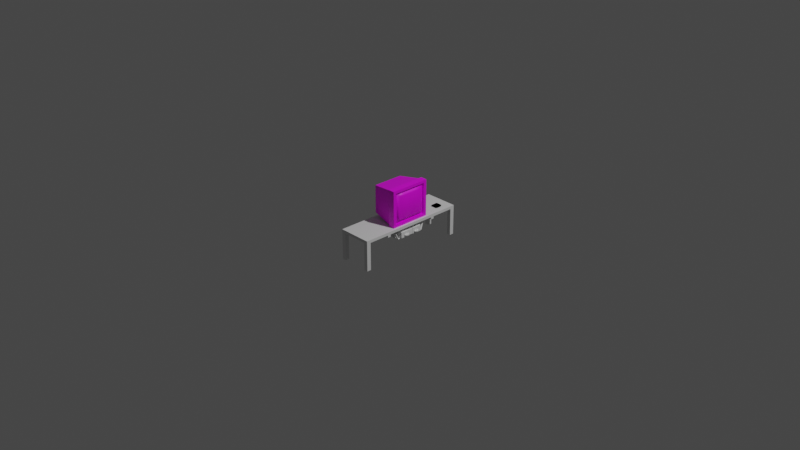 # Source: GameConsole.blend  (saved by Blender 3.2.14; exported with 4.5.12 LTS)
import bpy
from mathutils import Matrix  # noqa: F401  (used for matrix-valued properties, if any)

bpy.ops.wm.read_factory_settings(use_empty=True)
scene = bpy.context.scene
scene.name = 'Scene'

# ---- collections
col_collection = bpy.data.collections.new('Collection'); scene.collection.children.link(col_collection)

# ---- images (referenced by path relative to the original .blend; pixels are not part of the script)
import os
ASSET_DIR = os.environ.get("B2B_ASSET_DIR", "")  # directory of the original .blend (textures are referenced by path, not embedded)
HERE = os.path.dirname(os.path.abspath(__file__))  # packed textures are extracted next to this script under _unpacked/

def load_image(name, relpath, width, height, colorspace="sRGB"):
    """Load a texture the original file referenced (path relative to the .blend, or extracted next to this script)."""
    p = next((c for c in (os.path.join(HERE, relpath), os.path.join(ASSET_DIR, relpath)) if relpath and os.path.exists(c)), "")
    if p:
        img = bpy.data.images.load(p, check_existing=True)
        img.name = name
    else:  # same state as the original file: an image datablock whose file is absent (Cycles renders it pink)
        img = bpy.data.images.new(name, width, height)
        img.source = "FILE"
        img.filepath = "//" + (relpath or name)
    img.colorspace_settings.name = colorspace
    return img
img_wallterminal_png = load_image('wallterminal.png', 'wallterminal.png', 1024, 1024, 'sRGB')

# ---- materials (node trees are filled in below, after node groups)
mat_material = bpy.data.materials.new('Material')
mat_material.alpha_threshold = 0.0
mat_material.line_color = (0.0, 0.0, 0.0, 1.0)
mat_material_004 = bpy.data.materials.new('Material.004')

# ---- material node trees
mat_material.use_nodes = True; mat_material.node_tree.nodes.clear()
_N = mat_material.node_tree.nodes; _L = mat_material.node_tree.links
n0 = _N.new('ShaderNodeOutputMaterial'); n0.name = 'Material Output'; n0.location = (300, 300)
n1 = _N.new('ShaderNodeBsdfPrincipled'); n1.name = 'Principled BSDF'; n1.location = (10, 300)
n1.distribution = 'GGX'
n1.subsurface_method = 'RANDOM_WALK_SKIN'
n1.inputs[2].default_value = 0.4
n1.inputs[3].default_value = 1.45
n1.inputs[27].default_value = (0.0, 0.0, 0.0, 1.0)
n1.inputs[28].default_value = 1.0
_L.new(n1.outputs[0], n0.inputs[0])
n0.is_active_output = True
mat_material_004.use_nodes = True; mat_material_004.node_tree.nodes.clear()
_N = mat_material_004.node_tree.nodes; _L = mat_material_004.node_tree.links
n0 = _N.new('ShaderNodeBsdfPrincipled'); n0.name = 'Principled BSDF'; n0.location = (10, 300)
n0.distribution = 'GGX'
n0.subsurface_method = 'RANDOM_WALK_SKIN'
n0.inputs[3].default_value = 1.45
n0.inputs[27].default_value = (0.0, 0.0, 0.0, 1.0)
n0.inputs[28].default_value = 1.0
n1 = _N.new('ShaderNodeOutputMaterial'); n1.name = 'Material Output'; n1.location = (300, 300)
n2 = _N.new('ShaderNodeTexImage'); n2.name = 'Image Texture'; n2.location = (-280, 280)
n2.image = img_wallterminal_png
_L.new(n0.outputs[0], n1.inputs[0])
_L.new(n2.outputs[0], n0.inputs[0])
n1.is_active_output = True

# ---- world
world_world = bpy.data.worlds.new('World'); scene.world = world_world
world_world.use_nodes = True; world_world.node_tree.nodes.clear()
_N = world_world.node_tree.nodes; _L = world_world.node_tree.links
n0 = _N.new('ShaderNodeOutputWorld'); n0.name = 'World Output'; n0.location = (300, 300)
n1 = _N.new('ShaderNodeBackground'); n1.name = 'Background'; n1.location = (10, 300)
n1.inputs[0].default_value = (0.05088, 0.05088, 0.05088, 1.0)
_L.new(n1.outputs[0], n0.inputs[0])
n0.is_active_output = True
world_world.color = (0.05088, 0.05088, 0.05088)
world_world.use_sun_shadow = False
world_world.sun_shadow_jitter_overblur = 0.0

# ---- cameras
cam_camera = bpy.data.cameras.new('Camera')
cam_camera.clip_end = 100.0
cam_camera.ortho_scale = 7.314

# ---- lights
light_light = bpy.data.lights.new('Light', 'POINT')
light_light.transmission_factor = 0.0
light_light.energy = 1000.0
light_light.shadow_soft_size = 0.1
light_light.shadow_maximum_resolution = 0.006
light_light.use_absolute_resolution = True

# ---- meshes
me_cube = bpy.data.meshes.new('Cube')
me_cube.from_pydata([(1.0, 1.0, 2.075), (1.0, 1.0, -1.0), (1.0, -1.0, 2.075), (1.0, -1.0, -1.0), (-1.0, 1.0, 2.075), (-1.0, 1.0, -1.0), (-1.0, -1.0, 2.075), (-1.0, -1.0, -1.0), (-1.0, 0.9235, -1.0), (-1.0, -0.9235, -1.0), (1.0, 0.9235, 2.075), (1.0, -0.9235, 2.075), (-1.0, -0.9235, 2.075), (-1.0, 0.9235, 2.075), (1.0, -0.9235, -1.0), (1.0, 0.9235, -1.0), (0.7678, 1.0, -1.0), (-0.7678, 1.0, -1.0), (0.7678, -1.0, 2.075), (-0.7678, -1.0, 2.075), (-0.7678, -1.0, -1.0), (0.7678, -1.0, -1.0), (-0.7678, 1.0, 2.075), (0.7678, 1.0, 2.075), (0.7678, 0.9235, -1.0), (-0.7678, 0.9235, -1.0), (0.7678, -0.9235, -1.0), (-0.7678, -0.9235, -1.0), (-0.7678, 0.9235, 2.075), (0.7678, 0.9235, 2.075), (-0.7678, -0.9235, 2.075), (0.7678, -0.9235, 2.075), (-1.0, -0.9235, -30.58), (-1.0, -1.0, -30.58), (-0.7678, 1.0, -30.58), (-1.0, 1.0, -30.58), (0.7678, -1.0, -30.58), (1.0, -1.0, -30.58), (1.0, 0.9235, -30.58), (1.0, 1.0, -30.58), (-1.0, 0.9235, -30.58), (1.0, -0.9235, -30.58), (-0.7678, 0.9235, -30.58), (-0.7678, -0.9235, -30.58), (0.7678, 1.0, -30.58), (-0.7678, -1.0, -30.58), (0.7678, 0.9235, -30.58), (0.7678, -0.9235, -30.58), (-0.5114, -0.4796, 2.075), (-0.5114, -0.5396, 2.075), (-0.5114, 0.5142, 2.075), (-0.5114, 0.4541, 2.075), (-0.5114, -0.4796, -1.0), (-0.5114, -0.5396, -1.0), (-0.5114, 0.5142, -1.0), (-0.5114, 0.4541, -1.0), (-0.5114, -0.9235, 2.075), (-0.5114, 0.9235, 2.075), (-0.5114, -0.9235, -1.0), (-0.5114, 0.9235, -1.0), (-0.5114, 1.0, 2.075), (-0.5114, -1.0, -1.0), (-0.5114, -1.0, 2.075), (-0.5114, 1.0, -1.0), (-1.0, 0.4541, -1.0), (-1.0, 0.5142, -1.0), (-1.0, -0.5396, -1.0), (-1.0, -0.4796, -1.0), (1.0, 0.4541, 2.075), (1.0, 0.5142, 2.075), (1.0, -0.5396, 2.075), (1.0, -0.4796, 2.075), (-1.0, -0.4796, 2.075), (-1.0, -0.5396, 2.075), (-1.0, 0.5142, 2.075), (-1.0, 0.4541, 2.075), (1.0, -0.4796, -1.0), (1.0, -0.5396, -1.0), (1.0, 0.5142, -1.0), (1.0, 0.4541, -1.0), (0.7678, 0.4541, 2.075), (0.7678, 0.5142, 2.075), (0.7678, -0.5396, 2.075), (0.7678, -0.4796, 2.075), (-0.7678, 0.5142, 2.075), (-0.7678, 0.4541, 2.075), (-0.7678, -0.4796, 2.075), (-0.7678, -0.5396, 2.075), (-0.7678, 0.4541, -1.0), (-0.7678, 0.5142, -1.0), (-0.7678, -0.5396, -1.0), (-0.7678, -0.4796, -1.0), (0.7678, 0.5142, -1.0), (0.7678, 0.4541, -1.0), (0.7678, -0.4796, -1.0), (0.7678, -0.5396, -1.0), (0.7678, 0.4541, -3.444), (-0.5114, 0.4541, -3.444), (-0.5114, 0.5142, -3.444), (0.7678, -0.5396, -3.444), (-0.5114, -0.5396, -3.444), (-0.5114, -0.4796, -3.444), (0.7678, 0.5142, -3.444), (0.7678, -0.4796, -3.444), (1.0, 0.5142, -3.444), (1.0, 0.4541, -3.444), (1.0, -0.4796, -3.444), (1.0, -0.5396, -3.444)], [], [(30, 12, 6, 19), (20, 19, 6, 7), (8, 13, 4, 5), (9, 27, 43, 32), (14, 11, 2, 3), (16, 23, 0, 1), (1, 0, 10, 15), (87, 73, 12, 30), (3, 21, 36, 37), (93, 79, 76, 94), (7, 6, 12, 9), (9, 12, 73, 66), (22, 4, 13, 28), (85, 75, 72, 86), (77, 70, 11, 14), (59, 24, 92, 54), (0, 23, 29, 10), (60, 22, 28, 57), (15, 10, 69, 78), (87, 49, 48, 86), (7, 9, 32, 33), (63, 16, 24, 59), (5, 4, 22, 17), (63, 60, 23, 16), (25, 8, 40, 42), (58, 26, 21, 61), (3, 2, 18, 21), (61, 62, 19, 20), (11, 31, 18, 2), (56, 30, 19, 62), (47, 41, 37, 36), (44, 39, 38, 46), (35, 34, 42, 40), (32, 43, 45, 33), (5, 17, 34, 35), (26, 14, 41, 47), (27, 20, 45, 43), (20, 7, 33, 45), (21, 26, 47, 36), (14, 3, 37, 41), (1, 15, 38, 39), (8, 5, 35, 40), (17, 25, 42, 34), (16, 1, 39, 44), (15, 24, 46, 38), (24, 16, 44, 46), (55, 93, 94, 52), (53, 95, 26, 58), (67, 72, 75, 64), (65, 74, 13, 8), (51, 85, 86, 48), (49, 87, 30, 56), (79, 68, 71, 76), (70, 82, 31, 11), (95, 77, 14, 26), (28, 13, 74, 84), (66, 90, 27, 9), (64, 88, 91, 67), (57, 28, 84, 50), (24, 15, 78, 92), (10, 29, 81, 69), (68, 80, 83, 71), (55, 88, 89, 54), (53, 90, 91, 52), (88, 64, 65, 89), (90, 66, 67, 91), (51, 80, 81, 50), (49, 82, 83, 48), (80, 68, 69, 81), (82, 70, 71, 83), (75, 85, 84, 74), (73, 87, 86, 72), (72, 67, 66, 73), (74, 65, 64, 75), (92, 78, 104, 102), (55, 54, 98, 97), (68, 79, 78, 69), (70, 77, 76, 71), (8, 25, 89, 65), (85, 51, 50, 84), (94, 76, 106, 103), (95, 53, 100, 99), (29, 57, 50, 81), (82, 49, 56, 31), (80, 51, 48, 83), (90, 53, 58, 27), (88, 55, 52, 91), (31, 56, 62, 18), (21, 18, 62, 61), (27, 58, 61, 20), (17, 22, 60, 63), (17, 63, 59, 25), (23, 60, 57, 29), (25, 59, 54, 89), (105, 96, 102, 104), (107, 99, 103, 106), (99, 100, 101, 103), (96, 97, 98, 102), (93, 55, 97, 96), (54, 92, 102, 98), (76, 77, 107, 106), (52, 94, 103, 101), (53, 52, 101, 100), (78, 79, 105, 104), (77, 95, 99, 107), (79, 93, 96, 105)])
_uv = me_cube.uv_layers.new(name='UVMap')
_uv.uv.foreach_set('vector', [0.846, 0.6667, 0.875, 0.6667, 0.875, 0.75, 0.846, 0.75, 0.375, 0.971, 0.625, 0.971, 0.625, 1.0, 0.375, 1.0, 0.375, 0.1667, 0.625, 0.1667, 0.625, 0.25, 0.375, 0.25, 0.125, 0.6667, 0.154, 0.6667, 0.154, 0.6667, 0.125, 0.6667, 0.375, 0.6667, 0.625, 0.6667, 0.625, 0.75, 0.375, 0.75, 0.375, 0.471, 0.625, 0.471, 0.625, 0.5, 0.375, 0.5, 0.375, 0.5, 0.625, 0.5, 0.625, 0.5833, 0.375, 0.5833, 0.846, 0.6488, 0.875, 0.6488, 0.875, 0.6667, 0.846, 0.6667, 0.375, 0.75, 0.375, 0.779, 0.375, 0.779, 0.375, 0.75, 0.346, 0.6039, 0.375, 0.6039, 0.375, 0.6461, 0.346, 0.6461, 0.375, 0.0, 0.625, 0.0, 0.625, 0.08333, 0.375, 0.08333, 0.375, 0.08333, 0.625, 0.08333, 0.625, 0.1012, 0.375, 0.1012, 0.846, 0.5, 0.875, 0.5, 0.875, 0.5833, 0.846, 0.5833, 0.846, 0.6039, 0.875, 0.6039, 0.875, 0.6461, 0.846, 0.6461, 0.375, 0.6488, 0.625, 0.6488, 0.625, 0.6667, 0.375, 0.6667, 0.1861, 0.5833, 0.346, 0.5833, 0.346, 0.6013, 0.1861, 0.6013, 0.625, 0.5, 0.654, 0.5, 0.654, 0.5833, 0.625, 0.5833, 0.8139, 0.5, 0.846, 0.5, 0.846, 0.5833, 0.8139, 0.5833, 0.375, 0.5833, 0.625, 0.5833, 0.625, 0.6013, 0.375, 0.6013, 0.846, 0.6488, 0.8139, 0.6488, 0.8139, 0.6461, 0.846, 0.6461, 0.375, 0.0, 0.375, 0.08333, 0.375, 0.08333, 0.375, 0.0, 0.1861, 0.5, 0.346, 0.5, 0.346, 0.5833, 0.1861, 0.5833, 0.375, 0.25, 0.625, 0.25, 0.625, 0.279, 0.375, 0.279, 0.375, 0.3111, 0.625, 0.3111, 0.625, 0.471, 0.375, 0.471, 0.154, 0.5833, 0.125, 0.5833, 0.125, 0.5833, 0.154, 0.5833, 0.1861, 0.6667, 0.346, 0.6667, 0.346, 0.75, 0.1861, 0.75, 0.375, 0.75, 0.625, 0.75, 0.625, 0.779, 0.375, 0.779, 0.375, 0.9389, 0.625, 0.9389, 0.625, 0.971, 0.375, 0.971, 0.625, 0.6667, 0.654, 0.6667, 0.654, 0.75, 0.625, 0.75, 0.8139, 0.6667, 0.846, 0.6667, 0.846, 0.75, 0.8139, 0.75, 0.346, 0.6667, 0.375, 0.6667, 0.375, 0.75, 0.346, 0.75, 0.346, 0.5, 0.375, 0.5, 0.375, 0.5833, 0.346, 0.5833, 0.125, 0.5, 0.154, 0.5, 0.154, 0.5833, 0.125, 0.5833, 0.125, 0.6667, 0.154, 0.6667, 0.154, 0.75, 0.125, 0.75, 0.375, 0.25, 0.375, 0.279, 0.375, 0.279, 0.375, 0.25, 0.346, 0.6667, 0.375, 0.6667, 0.375, 0.6667, 0.346, 0.6667, 0.154, 0.6667, 0.154, 0.75, 0.154, 0.75, 0.154, 0.6667, 0.375, 0.971, 0.375, 1.0, 0.375, 1.0, 0.375, 0.971, 0.346, 0.75, 0.346, 0.6667, 0.346, 0.6667, 0.346, 0.75, 0.375, 0.6667, 0.375, 0.75, 0.375, 0.75, 0.375, 0.6667, 0.375, 0.5, 0.375, 0.5833, 0.375, 0.5833, 0.375, 0.5, 0.375, 0.1667, 0.375, 0.25, 0.375, 0.25, 0.375, 0.1667, 0.154, 0.5, 0.154, 0.5833, 0.154, 0.5833, 0.154, 0.5, 0.375, 0.471, 0.375, 0.5, 0.375, 0.5, 0.375, 0.471, 0.375, 0.5833, 0.346, 0.5833, 0.346, 0.5833, 0.375, 0.5833, 0.346, 0.5833, 0.346, 0.5, 0.346, 0.5, 0.346, 0.5833, 0.1861, 0.6039, 0.346, 0.6039, 0.346, 0.6461, 0.1861, 0.6461, 0.1861, 0.6488, 0.346, 0.6488, 0.346, 0.6667, 0.1861, 0.6667, 0.375, 0.1039, 0.625, 0.1039, 0.625, 0.1461, 0.375, 0.1461, 0.375, 0.1487, 0.625, 0.1487, 0.625, 0.1667, 0.375, 0.1667, 0.8139, 0.6039, 0.846, 0.6039, 0.846, 0.6461, 0.8139, 0.6461, 0.8139, 0.6488, 0.846, 0.6488, 0.846, 0.6667, 0.8139, 0.6667, 0.375, 0.6039, 0.625, 0.6039, 0.625, 0.6461, 0.375, 0.6461, 0.625, 0.6488, 0.654, 0.6488, 0.654, 0.6667, 0.625, 0.6667, 0.346, 0.6488, 0.375, 0.6488, 0.375, 0.6667, 0.346, 0.6667, 0.846, 0.5833, 0.875, 0.5833, 0.875, 0.6013, 0.846, 0.6013, 0.125, 0.6488, 0.154, 0.6488, 0.154, 0.6667, 0.125, 0.6667, 0.125, 0.6039, 0.154, 0.6039, 0.154, 0.6461, 0.125, 0.6461, 0.8139, 0.5833, 0.846, 0.5833, 0.846, 0.6013, 0.8139, 0.6013, 0.346, 0.5833, 0.375, 0.5833, 0.375, 0.6013, 0.346, 0.6013, 0.625, 0.5833, 0.654, 0.5833, 0.654, 0.6013, 0.625, 0.6013, 0.625, 0.6039, 0.654, 0.6039, 0.654, 0.6461, 0.625, 0.6461, 0.1861, 0.6039, 0.154, 0.6039, 0.154, 0.6013, 0.1861, 0.6013, 0.1861, 0.6488, 0.154, 0.6488, 0.154, 0.6461, 0.1861, 0.6461, 0.154, 0.6039, 0.125, 0.6039, 0.125, 0.6013, 0.154, 0.6013, 0.154, 0.6488, 0.125, 0.6488, 0.125, 0.6461, 0.154, 0.6461, 0.8139, 0.6039, 0.654, 0.6039, 0.654, 0.6013, 0.8139, 0.6013, 0.8139, 0.6488, 0.654, 0.6488, 0.654, 0.6461, 0.8139, 0.6461, 0.654, 0.6039, 0.625, 0.6039, 0.625, 0.6013, 0.654, 0.6013, 0.654, 0.6488, 0.625, 0.6488, 0.625, 0.6461, 0.654, 0.6461, 0.875, 0.6039, 0.846, 0.6039, 0.846, 0.6013, 0.875, 0.6013, 0.875, 0.6488, 0.846, 0.6488, 0.846, 0.6461, 0.875, 0.6461, 0.625, 0.1039, 0.375, 0.1039, 0.375, 0.1012, 0.625, 0.1012, 0.625, 0.1487, 0.375, 0.1487, 0.375, 0.1461, 0.625, 0.1461, 0.346, 0.6013, 0.375, 0.6013, 0.375, 0.6013, 0.346, 0.6013, 0.1861, 0.6039, 0.1861, 0.6013, 0.1861, 0.6013, 0.1861, 0.6039, 0.625, 0.6039, 0.375, 0.6039, 0.375, 0.6013, 0.625, 0.6013, 0.625, 0.6488, 0.375, 0.6488, 0.375, 0.6461, 0.625, 0.6461, 0.125, 0.5833, 0.154, 0.5833, 0.154, 0.6013, 0.125, 0.6013, 0.846, 0.6039, 0.8139, 0.6039, 0.8139, 0.6013, 0.846, 0.6013, 0.346, 0.6461, 0.375, 0.6461, 0.375, 0.6461, 0.346, 0.6461, 0.346, 0.6488, 0.1861, 0.6488, 0.1861, 0.6488, 0.346, 0.6488, 0.654, 0.5833, 0.8139, 0.5833, 0.8139, 0.6013, 0.654, 0.6013, 0.654, 0.6488, 0.8139, 0.6488, 0.8139, 0.6667, 0.654, 0.6667, 0.654, 0.6039, 0.8139, 0.6039, 0.8139, 0.6461, 0.654, 0.6461, 0.154, 0.6488, 0.1861, 0.6488, 0.1861, 0.6667, 0.154, 0.6667, 0.154, 0.6039, 0.1861, 0.6039, 0.1861, 0.6461, 0.154, 0.6461, 0.654, 0.6667, 0.8139, 0.6667, 0.8139, 0.75, 0.654, 0.75, 0.375, 0.779, 0.625, 0.779, 0.625, 0.9389, 0.375, 0.9389, 0.154, 0.6667, 0.1861, 0.6667, 0.1861, 0.75, 0.154, 0.75, 0.375, 0.279, 0.625, 0.279, 0.625, 0.3111, 0.375, 0.3111, 0.154, 0.5, 0.1861, 0.5, 0.1861, 0.5833, 0.154, 0.5833, 0.654, 0.5, 0.8139, 0.5, 0.8139, 0.5833, 0.654, 0.5833, 0.154, 0.5833, 0.1861, 0.5833, 0.1861, 0.6013, 0.154, 0.6013, 0.375, 0.6039, 0.346, 0.6039, 0.346, 0.6013, 0.375, 0.6013, 0.375, 0.6488, 0.346, 0.6488, 0.346, 0.6461, 0.375, 0.6461, 0.346, 0.6488, 0.1861, 0.6488, 0.1861, 0.6461, 0.346, 0.6461, 0.346, 0.6039, 0.1861, 0.6039, 0.1861, 0.6013, 0.346, 0.6013, 0.346, 0.6039, 0.1861, 0.6039, 0.1861, 0.6039, 0.346, 0.6039, 0.1861, 0.6013, 0.346, 0.6013, 0.346, 0.6013, 0.1861, 0.6013, 0.375, 0.6461, 0.375, 0.6488, 0.375, 0.6488, 0.375, 0.6461, 0.1861, 0.6461, 0.346, 0.6461, 0.346, 0.6461, 0.1861, 0.6461, 0.1861, 0.6488, 0.1861, 0.6461, 0.1861, 0.6461, 0.1861, 0.6488, 0.375, 0.6013, 0.375, 0.6039, 0.375, 0.6039, 0.375, 0.6013, 0.375, 0.6488, 0.346, 0.6488, 0.346, 0.6488, 0.375, 0.6488, 0.375, 0.6039, 0.346, 0.6039, 0.346, 0.6039, 0.375, 0.6039])
me_cube.materials.append(mat_material)
me_cube.use_mirror_vertex_groups = False
me_cube.update()
me_beziercurve = bpy.data.meshes.new('BezierCurve')
me_beziercurve.from_pydata([(0.1529, -0.308, -0.008822), (0.1429, -0.308, -0.008822), (0.1379, -0.308, -0.01748), (0.1429, -0.308, -0.02614), (0.1529, -0.308, -0.02614), (0.1579, -0.308, -0.01748), (0.1529, 0.292, -0.008822), (0.1429, 0.292, -0.008822), (0.1379, 0.292, -0.01748), (0.1429, 0.292, -0.02614), (0.1529, 0.292, -0.02614), (0.1579, 0.292, -0.01748), (0.1529, 0.292, -0.008822), (0.1429, 0.292, -0.008822), (0.1379, 0.292, -0.01748), (0.1429, 0.292, -0.02614), (0.1529, 0.292, -0.02614), (0.1579, 0.292, -0.01748), (0.1529, 0.1887, -0.009483), (0.1429, 0.1887, -0.009483), (0.1379, 0.192, -0.01748), (0.1429, 0.1953, -0.02548), (0.1529, 0.1953, -0.02548), (0.1579, 0.192, -0.01748), (0.1529, 0.1578, -0.1128), (0.1429, 0.1578, -0.1128), (0.1379, 0.1628, -0.1208), (0.1429, 0.1677, -0.1288), (0.1529, 0.1677, -0.1288), (0.1579, 0.1628, -0.1208), (0.1529, -0.1545, -0.1127), (0.1429, -0.1545, -0.1127), (0.1379, -0.1588, -0.1208), (0.1429, -0.1631, -0.129), (0.1529, -0.1631, -0.129), (0.1579, -0.1588, -0.1208), (0.1529, -0.2051, -0.009315), (0.1429, -0.2051, -0.009315), (0.1379, -0.208, -0.01748), (0.1429, -0.2109, -0.02565), (0.1529, -0.2109, -0.02565), (0.1579, -0.208, -0.01748), (0.1529, -0.308, -0.008822), (0.1429, -0.308, -0.008822), (0.1379, -0.308, -0.01748), (0.1429, -0.308, -0.02614), (0.1529, -0.308, -0.02614), (0.1579, -0.308, -0.01748), (0.1189, -0.308, -0.008822), (0.1089, -0.308, -0.008822), (0.1039, -0.308, -0.01748), (0.1089, -0.308, -0.02614), (0.1189, -0.308, -0.02614), (0.1239, -0.308, -0.01748), (0.1189, 0.292, -0.008822), (0.1089, 0.292, -0.008822), (0.1039, 0.292, -0.01748), (0.1089, 0.292, -0.02614), (0.1189, 0.292, -0.02614), (0.1239, 0.292, -0.01748), (0.1189, 0.292, -0.008822), (0.1089, 0.292, -0.008822), (0.1039, 0.292, -0.01748), (0.1089, 0.292, -0.02614), (0.1189, 0.292, -0.02614), (0.1239, 0.292, -0.01748), (0.1189, 0.1887, -0.009483), (0.1089, 0.1887, -0.009483), (0.1039, 0.192, -0.01748), (0.1089, 0.1953, -0.02548), (0.1189, 0.1953, -0.02548), (0.1239, 0.192, -0.01748), (0.1189, 0.1578, -0.1128), (0.1089, 0.1578, -0.1128), (0.1039, 0.1628, -0.1208), (0.1089, 0.1677, -0.1288), (0.1189, 0.1677, -0.1288), (0.1239, 0.1628, -0.1208), (0.1189, -0.1545, -0.1127), (0.1089, -0.1545, -0.1127), (0.1039, -0.1588, -0.1208), (0.1089, -0.1631, -0.129), (0.1189, -0.1631, -0.129), (0.1239, -0.1588, -0.1208), (0.1189, -0.2051, -0.009315), (0.1089, -0.2051, -0.009315), (0.1039, -0.208, -0.01748), (0.1089, -0.2109, -0.02565), (0.1189, -0.2109, -0.02565), (0.1239, -0.208, -0.01748), (0.1189, -0.308, -0.008822), (0.1089, -0.308, -0.008822), (0.1039, -0.308, -0.01748), (0.1089, -0.308, -0.02614), (0.1189, -0.308, -0.02614), (0.1239, -0.308, -0.01748), (0.08494, -0.308, -0.008822), (0.07494, -0.308, -0.008822), (0.06994, -0.308, -0.01748), (0.07494, -0.308, -0.02614), (0.08494, -0.308, -0.02614), (0.08994, -0.308, -0.01748), (0.08494, 0.292, -0.008822), (0.07494, 0.292, -0.008822), (0.06994, 0.292, -0.01748), (0.07494, 0.292, -0.02614), (0.08494, 0.292, -0.02614), (0.08994, 0.292, -0.01748), (0.08494, 0.292, -0.008822), (0.07494, 0.292, -0.008822), (0.06994, 0.292, -0.01748), (0.07494, 0.292, -0.02614), (0.08494, 0.292, -0.02614), (0.08994, 0.292, -0.01748), (0.08494, 0.1887, -0.009483), (0.07494, 0.1887, -0.009483), (0.06994, 0.192, -0.01748), (0.07494, 0.1953, -0.02548), (0.08494, 0.1953, -0.02548), (0.08994, 0.192, -0.01748), (0.08494, 0.1578, -0.1128), (0.07494, 0.1578, -0.1128), (0.06994, 0.1628, -0.1208), (0.07494, 0.1677, -0.1288), (0.08494, 0.1677, -0.1288), (0.08994, 0.1628, -0.1208), (0.08494, -0.1545, -0.1127), (0.07494, -0.1545, -0.1127), (0.06994, -0.1588, -0.1208), (0.07494, -0.1631, -0.129), (0.08494, -0.1631, -0.129), (0.08994, -0.1588, -0.1208), (0.08494, -0.2051, -0.009315), (0.07494, -0.2051, -0.009315), (0.06994, -0.208, -0.01748), (0.07494, -0.2109, -0.02565), (0.08494, -0.2109, -0.02565), (0.08994, -0.208, -0.01748), (0.08494, -0.308, -0.008822), (0.07494, -0.308, -0.008822), (0.06994, -0.308, -0.01748), (0.07494, -0.308, -0.02614), (0.08494, -0.308, -0.02614), (0.08994, -0.308, -0.01748), (0.05094, -0.308, -0.008822), (0.04094, -0.308, -0.008822), (0.03594, -0.308, -0.01748), (0.04094, -0.308, -0.02614), (0.05094, -0.308, -0.02614), (0.05594, -0.308, -0.01748), (0.05094, 0.292, -0.008822), (0.04094, 0.292, -0.008822), (0.03594, 0.292, -0.01748), (0.04094, 0.292, -0.02614), (0.05094, 0.292, -0.02614), (0.05594, 0.292, -0.01748), (0.05094, 0.292, -0.008822), (0.04094, 0.292, -0.008822), (0.03594, 0.292, -0.01748), (0.04094, 0.292, -0.02614), (0.05094, 0.292, -0.02614), (0.05594, 0.292, -0.01748), (0.05094, 0.1887, -0.009483), (0.04094, 0.1887, -0.009483), (0.03594, 0.192, -0.01748), (0.04094, 0.1953, -0.02548), (0.05094, 0.1953, -0.02548), (0.05594, 0.192, -0.01748), (0.05094, 0.1578, -0.1128), (0.04094, 0.1578, -0.1128), (0.03594, 0.1628, -0.1208), (0.04094, 0.1677, -0.1288), (0.05094, 0.1677, -0.1288), (0.05594, 0.1628, -0.1208), (0.05094, -0.1545, -0.1127), (0.04094, -0.1545, -0.1127), (0.03594, -0.1588, -0.1208), (0.04094, -0.1631, -0.129), (0.05094, -0.1631, -0.129), (0.05594, -0.1588, -0.1208), (0.05094, -0.2051, -0.009315), (0.04094, -0.2051, -0.009315), (0.03594, -0.208, -0.01748), (0.04094, -0.2109, -0.02565), (0.05094, -0.2109, -0.02565), (0.05594, -0.208, -0.01748), (0.05094, -0.308, -0.008822), (0.04094, -0.308, -0.008822), (0.03594, -0.308, -0.01748), (0.04094, -0.308, -0.02614), (0.05094, -0.308, -0.02614), (0.05594, -0.308, -0.01748), (0.01694, -0.308, -0.008822), (0.006936, -0.308, -0.008822), (0.001936, -0.308, -0.01748), (0.006936, -0.308, -0.02614), (0.01694, -0.308, -0.02614), (0.02194, -0.308, -0.01748), (0.01694, 0.292, -0.008822), (0.006936, 0.292, -0.008822), (0.001936, 0.292, -0.01748), (0.006936, 0.292, -0.02614), (0.01694, 0.292, -0.02614), (0.02194, 0.292, -0.01748), (0.01694, 0.292, -0.008822), (0.006936, 0.292, -0.008822), (0.001936, 0.292, -0.01748), (0.006936, 0.292, -0.02614), (0.01694, 0.292, -0.02614), (0.02194, 0.292, -0.01748), (0.01694, 0.1887, -0.009483), (0.006936, 0.1887, -0.009483), (0.001936, 0.192, -0.01748), (0.006936, 0.1953, -0.02548), (0.01694, 0.1953, -0.02548), (0.02194, 0.192, -0.01748), (0.01694, 0.1578, -0.1128), (0.006936, 0.1578, -0.1128), (0.001936, 0.1628, -0.1208), (0.006936, 0.1677, -0.1288), (0.01694, 0.1677, -0.1288), (0.02194, 0.1628, -0.1208), (0.01694, -0.1545, -0.1127), (0.006936, -0.1545, -0.1127), (0.001936, -0.1588, -0.1208), (0.006936, -0.1631, -0.129), (0.01694, -0.1631, -0.129), (0.02194, -0.1588, -0.1208), (0.01694, -0.2051, -0.009315), (0.006936, -0.2051, -0.009315), (0.001936, -0.208, -0.01748), (0.006936, -0.2109, -0.02565), (0.01694, -0.2109, -0.02565), (0.02194, -0.208, -0.01748), (0.01694, -0.308, -0.008822), (0.006936, -0.308, -0.008822), (0.001936, -0.308, -0.01748), (0.006936, -0.308, -0.02614), (0.01694, -0.308, -0.02614), (0.02194, -0.308, -0.01748), (-0.01706, -0.308, -0.008822), (-0.02706, -0.308, -0.008822), (-0.03206, -0.308, -0.01748), (-0.02706, -0.308, -0.02614), (-0.01706, -0.308, -0.02614), (-0.01206, -0.308, -0.01748), (-0.01706, 0.292, -0.008822), (-0.02706, 0.292, -0.008822), (-0.03206, 0.292, -0.01748), (-0.02706, 0.292, -0.02614), (-0.01706, 0.292, -0.02614), (-0.01206, 0.292, -0.01748), (-0.01706, 0.292, -0.008822), (-0.02706, 0.292, -0.008822), (-0.03206, 0.292, -0.01748), (-0.02706, 0.292, -0.02614), (-0.01706, 0.292, -0.02614), (-0.01206, 0.292, -0.01748), (-0.01706, 0.1887, -0.009483), (-0.02706, 0.1887, -0.009483), (-0.03206, 0.192, -0.01748), (-0.02706, 0.1953, -0.02548), (-0.01706, 0.1953, -0.02548), (-0.01206, 0.192, -0.01748), (-0.01706, 0.1578, -0.1128), (-0.02706, 0.1578, -0.1128), (-0.03206, 0.1628, -0.1208), (-0.02706, 0.1677, -0.1288), (-0.01706, 0.1677, -0.1288), (-0.01206, 0.1628, -0.1208), (-0.01706, -0.1545, -0.1127), (-0.02706, -0.1545, -0.1127), (-0.03206, -0.1588, -0.1208), (-0.02706, -0.1631, -0.129), (-0.01706, -0.1631, -0.129), (-0.01206, -0.1588, -0.1208), (-0.01706, -0.2051, -0.009315), (-0.02706, -0.2051, -0.009315), (-0.03206, -0.208, -0.01748), (-0.02706, -0.2109, -0.02565), (-0.01706, -0.2109, -0.02565), (-0.01206, -0.208, -0.01748), (-0.01706, -0.308, -0.008822), (-0.02706, -0.308, -0.008822), (-0.03206, -0.308, -0.01748), (-0.02706, -0.308, -0.02614), (-0.01706, -0.308, -0.02614), (-0.01206, -0.308, -0.01748), (-0.05106, -0.308, -0.008822), (-0.06106, -0.308, -0.008822), (-0.06606, -0.308, -0.01748), (-0.06106, -0.308, -0.02614), (-0.05106, -0.308, -0.02614), (-0.04606, -0.308, -0.01748), (-0.05106, 0.292, -0.008822), (-0.06106, 0.292, -0.008822), (-0.06606, 0.292, -0.01748), (-0.06106, 0.292, -0.02614), (-0.05106, 0.292, -0.02614), (-0.04606, 0.292, -0.01748), (-0.05106, 0.292, -0.008822), (-0.06106, 0.292, -0.008822), (-0.06606, 0.292, -0.01748), (-0.06106, 0.292, -0.02614), (-0.05106, 0.292, -0.02614), (-0.04606, 0.292, -0.01748), (-0.05106, 0.1887, -0.009483), (-0.06106, 0.1887, -0.009483), (-0.06606, 0.192, -0.01748), (-0.06106, 0.1953, -0.02548), (-0.05106, 0.1953, -0.02548), (-0.04606, 0.192, -0.01748), (-0.05106, 0.1578, -0.1128), (-0.06106, 0.1578, -0.1128), (-0.06606, 0.1628, -0.1208), (-0.06106, 0.1677, -0.1288), (-0.05106, 0.1677, -0.1288), (-0.04606, 0.1628, -0.1208), (-0.05106, -0.1545, -0.1127), (-0.06106, -0.1545, -0.1127), (-0.06606, -0.1588, -0.1208), (-0.06106, -0.1631, -0.129), (-0.05106, -0.1631, -0.129), (-0.04606, -0.1588, -0.1208), (-0.05106, -0.2051, -0.009315), (-0.06106, -0.2051, -0.009315), (-0.06606, -0.208, -0.01748), (-0.06106, -0.2109, -0.02565), (-0.05106, -0.2109, -0.02565), (-0.04606, -0.208, -0.01748), (-0.05106, -0.308, -0.008822), (-0.06106, -0.308, -0.008822), (-0.06606, -0.308, -0.01748), (-0.06106, -0.308, -0.02614), (-0.05106, -0.308, -0.02614), (-0.04606, -0.308, -0.01748)], [], [(5, 3, 4), (5, 2, 3), (0, 2, 5), (0, 1, 2), (8, 10, 9), (8, 11, 10), (7, 11, 8), (7, 6, 11), (12, 18, 23, 17), (13, 19, 18, 12), (14, 20, 19, 13), (15, 21, 20, 14), (16, 22, 21, 15), (17, 23, 22, 16), (18, 24, 29, 23), (19, 25, 24, 18), (20, 26, 25, 19), (21, 27, 26, 20), (22, 28, 27, 21), (23, 29, 28, 22), (24, 30, 35, 29), (25, 31, 30, 24), (26, 32, 31, 25), (27, 33, 32, 26), (28, 34, 33, 27), (29, 35, 34, 28), (30, 36, 41, 35), (31, 37, 36, 30), (32, 38, 37, 31), (33, 39, 38, 32), (34, 40, 39, 33), (35, 41, 40, 34), (36, 42, 47, 41), (37, 43, 42, 36), (38, 44, 43, 37), (39, 45, 44, 38), (40, 46, 45, 39), (41, 47, 46, 40), (53, 51, 52), (53, 50, 51), (48, 50, 53), (48, 49, 50), (56, 58, 57), (56, 59, 58), (55, 59, 56), (55, 54, 59), (60, 66, 71, 65), (61, 67, 66, 60), (62, 68, 67, 61), (63, 69, 68, 62), (64, 70, 69, 63), (65, 71, 70, 64), (66, 72, 77, 71), (67, 73, 72, 66), (68, 74, 73, 67), (69, 75, 74, 68), (70, 76, 75, 69), (71, 77, 76, 70), (72, 78, 83, 77), (73, 79, 78, 72), (74, 80, 79, 73), (75, 81, 80, 74), (76, 82, 81, 75), (77, 83, 82, 76), (78, 84, 89, 83), (79, 85, 84, 78), (80, 86, 85, 79), (81, 87, 86, 80), (82, 88, 87, 81), (83, 89, 88, 82), (84, 90, 95, 89), (85, 91, 90, 84), (86, 92, 91, 85), (87, 93, 92, 86), (88, 94, 93, 87), (89, 95, 94, 88), (101, 99, 100), (101, 98, 99), (96, 98, 101), (96, 97, 98), (104, 106, 105), (104, 107, 106), (103, 107, 104), (103, 102, 107), (108, 114, 119, 113), (109, 115, 114, 108), (110, 116, 115, 109), (111, 117, 116, 110), (112, 118, 117, 111), (113, 119, 118, 112), (114, 120, 125, 119), (115, 121, 120, 114), (116, 122, 121, 115), (117, 123, 122, 116), (118, 124, 123, 117), (119, 125, 124, 118), (120, 126, 131, 125), (121, 127, 126, 120), (122, 128, 127, 121), (123, 129, 128, 122), (124, 130, 129, 123), (125, 131, 130, 124), (126, 132, 137, 131), (127, 133, 132, 126), (128, 134, 133, 127), (129, 135, 134, 128), (130, 136, 135, 129), (131, 137, 136, 130), (132, 138, 143, 137), (133, 139, 138, 132), (134, 140, 139, 133), (135, 141, 140, 134), (136, 142, 141, 135), (137, 143, 142, 136), (149, 147, 148), (149, 146, 147), (144, 146, 149), (144, 145, 146), (152, 154, 153), (152, 155, 154), (151, 155, 152), (151, 150, 155), (156, 162, 167, 161), (157, 163, 162, 156), (158, 164, 163, 157), (159, 165, 164, 158), (160, 166, 165, 159), (161, 167, 166, 160), (162, 168, 173, 167), (163, 169, 168, 162), (164, 170, 169, 163), (165, 171, 170, 164), (166, 172, 171, 165), (167, 173, 172, 166), (168, 174, 179, 173), (169, 175, 174, 168), (170, 176, 175, 169), (171, 177, 176, 170), (172, 178, 177, 171), (173, 179, 178, 172), (174, 180, 185, 179), (175, 181, 180, 174), (176, 182, 181, 175), (177, 183, 182, 176), (178, 184, 183, 177), (179, 185, 184, 178), (180, 186, 191, 185), (181, 187, 186, 180), (182, 188, 187, 181), (183, 189, 188, 182), (184, 190, 189, 183), (185, 191, 190, 184), (197, 195, 196), (197, 194, 195), (192, 194, 197), (192, 193, 194), (200, 202, 201), (200, 203, 202), (199, 203, 200), (199, 198, 203), (204, 210, 215, 209), (205, 211, 210, 204), (206, 212, 211, 205), (207, 213, 212, 206), (208, 214, 213, 207), (209, 215, 214, 208), (210, 216, 221, 215), (211, 217, 216, 210), (212, 218, 217, 211), (213, 219, 218, 212), (214, 220, 219, 213), (215, 221, 220, 214), (216, 222, 227, 221), (217, 223, 222, 216), (218, 224, 223, 217), (219, 225, 224, 218), (220, 226, 225, 219), (221, 227, 226, 220), (222, 228, 233, 227), (223, 229, 228, 222), (224, 230, 229, 223), (225, 231, 230, 224), (226, 232, 231, 225), (227, 233, 232, 226), (228, 234, 239, 233), (229, 235, 234, 228), (230, 236, 235, 229), (231, 237, 236, 230), (232, 238, 237, 231), (233, 239, 238, 232), (245, 243, 244), (245, 242, 243), (240, 242, 245), (240, 241, 242), (248, 250, 249), (248, 251, 250), (247, 251, 248), (247, 246, 251), (252, 258, 263, 257), (253, 259, 258, 252), (254, 260, 259, 253), (255, 261, 260, 254), (256, 262, 261, 255), (257, 263, 262, 256), (258, 264, 269, 263), (259, 265, 264, 258), (260, 266, 265, 259), (261, 267, 266, 260), (262, 268, 267, 261), (263, 269, 268, 262), (264, 270, 275, 269), (265, 271, 270, 264), (266, 272, 271, 265), (267, 273, 272, 266), (268, 274, 273, 267), (269, 275, 274, 268), (270, 276, 281, 275), (271, 277, 276, 270), (272, 278, 277, 271), (273, 279, 278, 272), (274, 280, 279, 273), (275, 281, 280, 274), (276, 282, 287, 281), (277, 283, 282, 276), (278, 284, 283, 277), (279, 285, 284, 278), (280, 286, 285, 279), (281, 287, 286, 280), (293, 291, 292), (293, 290, 291), (288, 290, 293), (288, 289, 290), (296, 298, 297), (296, 299, 298), (295, 299, 296), (295, 294, 299), (300, 306, 311, 305), (301, 307, 306, 300), (302, 308, 307, 301), (303, 309, 308, 302), (304, 310, 309, 303), (305, 311, 310, 304), (306, 312, 317, 311), (307, 313, 312, 306), (308, 314, 313, 307), (309, 315, 314, 308), (310, 316, 315, 309), (311, 317, 316, 310), (312, 318, 323, 317), (313, 319, 318, 312), (314, 320, 319, 313), (315, 321, 320, 314), (316, 322, 321, 315), (317, 323, 322, 316), (318, 324, 329, 323), (319, 325, 324, 318), (320, 326, 325, 319), (321, 327, 326, 320), (322, 328, 327, 321), (323, 329, 328, 322), (324, 330, 335, 329), (325, 331, 330, 324), (326, 332, 331, 325), (327, 333, 332, 326), (328, 334, 333, 327), (329, 335, 334, 328)])
me_beziercurve.polygons.foreach_set('use_smooth', [True] * 266)
_uv = me_beziercurve.uv_layers.new(name='UVMap')
_uv.uv.foreach_set('vector', [1.0, 0.0, 0.6, 0.0, 0.8, 0.0, 1.0, 0.0, 0.4, 0.0, 0.6, 0.0, 0.0, 0.0, 0.4, 0.0, 1.0, 0.0, 0.0, 0.0, 0.2, 0.0, 0.4, 0.0, 0.4, 0.0, 0.8, 0.0, 0.6, 0.0, 0.4, 0.0, 1.0, 0.0, 0.8, 0.0, 0.2, 0.0, 1.0, 0.0, 0.4, 0.0, 0.2, 0.0, 0.0, 0.0, 1.0, 0.0, 0.0, 1.0, 0.2, 1.0, 0.2, 0.8333, 0.0, 0.8333, 0.0, 0.1667, 0.2, 0.1667, 0.2, 0.0, 0.0, 0.0, 0.0, 0.3333, 0.2, 0.3333, 0.2, 0.1667, 0.0, 0.1667, 0.0, 0.5, 0.2, 0.5, 0.2, 0.3333, 0.0, 0.3333, 0.0, 0.6667, 0.2, 0.6667, 0.2, 0.5, 0.0, 0.5, 0.0, 0.8333, 0.2, 0.8333, 0.2, 0.6667, 0.0, 0.6667, 0.2, 1.0, 0.4, 1.0, 0.4, 0.8333, 0.2, 0.8333, 0.2, 0.1667, 0.4, 0.1667, 0.4, 0.0, 0.2, 0.0, 0.2, 0.3333, 0.4, 0.3333, 0.4, 0.1667, 0.2, 0.1667, 0.2, 0.5, 0.4, 0.5, 0.4, 0.3333, 0.2, 0.3333, 0.2, 0.6667, 0.4, 0.6667, 0.4, 0.5, 0.2, 0.5, 0.2, 0.8333, 0.4, 0.8333, 0.4, 0.6667, 0.2, 0.6667, 0.4, 1.0, 0.6, 1.0, 0.6, 0.8333, 0.4, 0.8333, 0.4, 0.1667, 0.6, 0.1667, 0.6, 0.0, 0.4, 0.0, 0.4, 0.3333, 0.6, 0.3333, 0.6, 0.1667, 0.4, 0.1667, 0.4, 0.5, 0.6, 0.5, 0.6, 0.3333, 0.4, 0.3333, 0.4, 0.6667, 0.6, 0.6667, 0.6, 0.5, 0.4, 0.5, 0.4, 0.8333, 0.6, 0.8333, 0.6, 0.6667, 0.4, 0.6667, 0.6, 1.0, 0.8, 1.0, 0.8, 0.8333, 0.6, 0.8333, 0.6, 0.1667, 0.8, 0.1667, 0.8, 0.0, 0.6, 0.0, 0.6, 0.3333, 0.8, 0.3333, 0.8, 0.1667, 0.6, 0.1667, 0.6, 0.5, 0.8, 0.5, 0.8, 0.3333, 0.6, 0.3333, 0.6, 0.6667, 0.8, 0.6667, 0.8, 0.5, 0.6, 0.5, 0.6, 0.8333, 0.8, 0.8333, 0.8, 0.6667, 0.6, 0.6667, 0.8, 1.0, 1.0, 1.0, 1.0, 0.8333, 0.8, 0.8333, 0.8, 0.1667, 1.0, 0.1667, 1.0, 0.0, 0.8, 0.0, 0.8, 0.3333, 1.0, 0.3333, 1.0, 0.1667, 0.8, 0.1667, 0.8, 0.5, 1.0, 0.5, 1.0, 0.3333, 0.8, 0.3333, 0.8, 0.6667, 1.0, 0.6667, 1.0, 0.5, 0.8, 0.5, 0.8, 0.8333, 1.0, 0.8333, 1.0, 0.6667, 0.8, 0.6667, 1.0, 0.0, 0.6, 0.0, 0.8, 0.0, 1.0, 0.0, 0.4, 0.0, 0.6, 0.0, 0.0, 0.0, 0.4, 0.0, 1.0, 0.0, 0.0, 0.0, 0.2, 0.0, 0.4, 0.0, 0.4, 0.0, 0.8, 0.0, 0.6, 0.0, 0.4, 0.0, 1.0, 0.0, 0.8, 0.0, 0.2, 0.0, 1.0, 0.0, 0.4, 0.0, 0.2, 0.0, 0.0, 0.0, 1.0, 0.0, 0.0, 1.0, 0.2, 1.0, 0.2, 0.8333, 0.0, 0.8333, 0.0, 0.1667, 0.2, 0.1667, 0.2, 0.0, 0.0, 0.0, 0.0, 0.3333, 0.2, 0.3333, 0.2, 0.1667, 0.0, 0.1667, 0.0, 0.5, 0.2, 0.5, 0.2, 0.3333, 0.0, 0.3333, 0.0, 0.6667, 0.2, 0.6667, 0.2, 0.5, 0.0, 0.5, 0.0, 0.8333, 0.2, 0.8333, 0.2, 0.6667, 0.0, 0.6667, 0.2, 1.0, 0.4, 1.0, 0.4, 0.8333, 0.2, 0.8333, 0.2, 0.1667, 0.4, 0.1667, 0.4, 0.0, 0.2, 0.0, 0.2, 0.3333, 0.4, 0.3333, 0.4, 0.1667, 0.2, 0.1667, 0.2, 0.5, 0.4, 0.5, 0.4, 0.3333, 0.2, 0.3333, 0.2, 0.6667, 0.4, 0.6667, 0.4, 0.5, 0.2, 0.5, 0.2, 0.8333, 0.4, 0.8333, 0.4, 0.6667, 0.2, 0.6667, 0.4, 1.0, 0.6, 1.0, 0.6, 0.8333, 0.4, 0.8333, 0.4, 0.1667, 0.6, 0.1667, 0.6, 0.0, 0.4, 0.0, 0.4, 0.3333, 0.6, 0.3333, 0.6, 0.1667, 0.4, 0.1667, 0.4, 0.5, 0.6, 0.5, 0.6, 0.3333, 0.4, 0.3333, 0.4, 0.6667, 0.6, 0.6667, 0.6, 0.5, 0.4, 0.5, 0.4, 0.8333, 0.6, 0.8333, 0.6, 0.6667, 0.4, 0.6667, 0.6, 1.0, 0.8, 1.0, 0.8, 0.8333, 0.6, 0.8333, 0.6, 0.1667, 0.8, 0.1667, 0.8, 0.0, 0.6, 0.0, 0.6, 0.3333, 0.8, 0.3333, 0.8, 0.1667, 0.6, 0.1667, 0.6, 0.5, 0.8, 0.5, 0.8, 0.3333, 0.6, 0.3333, 0.6, 0.6667, 0.8, 0.6667, 0.8, 0.5, 0.6, 0.5, 0.6, 0.8333, 0.8, 0.8333, 0.8, 0.6667, 0.6, 0.6667, 0.8, 1.0, 1.0, 1.0, 1.0, 0.8333, 0.8, 0.8333, 0.8, 0.1667, 1.0, 0.1667, 1.0, 0.0, 0.8, 0.0, 0.8, 0.3333, 1.0, 0.3333, 1.0, 0.1667, 0.8, 0.1667, 0.8, 0.5, 1.0, 0.5, 1.0, 0.3333, 0.8, 0.3333, 0.8, 0.6667, 1.0, 0.6667, 1.0, 0.5, 0.8, 0.5, 0.8, 0.8333, 1.0, 0.8333, 1.0, 0.6667, 0.8, 0.6667, 1.0, 0.0, 0.6, 0.0, 0.8, 0.0, 1.0, 0.0, 0.4, 0.0, 0.6, 0.0, 0.0, 0.0, 0.4, 0.0, 1.0, 0.0, 0.0, 0.0, 0.2, 0.0, 0.4, 0.0, 0.4, 0.0, 0.8, 0.0, 0.6, 0.0, 0.4, 0.0, 1.0, 0.0, 0.8, 0.0, 0.2, 0.0, 1.0, 0.0, 0.4, 0.0, 0.2, 0.0, 0.0, 0.0, 1.0, 0.0, 0.0, 1.0, 0.2, 1.0, 0.2, 0.8333, 0.0, 0.8333, 0.0, 0.1667, 0.2, 0.1667, 0.2, 0.0, 0.0, 0.0, 0.0, 0.3333, 0.2, 0.3333, 0.2, 0.1667, 0.0, 0.1667, 0.0, 0.5, 0.2, 0.5, 0.2, 0.3333, 0.0, 0.3333, 0.0, 0.6667, 0.2, 0.6667, 0.2, 0.5, 0.0, 0.5, 0.0, 0.8333, 0.2, 0.8333, 0.2, 0.6667, 0.0, 0.6667, 0.2, 1.0, 0.4, 1.0, 0.4, 0.8333, 0.2, 0.8333, 0.2, 0.1667, 0.4, 0.1667, 0.4, 0.0, 0.2, 0.0, 0.2, 0.3333, 0.4, 0.3333, 0.4, 0.1667, 0.2, 0.1667, 0.2, 0.5, 0.4, 0.5, 0.4, 0.3333, 0.2, 0.3333, 0.2, 0.6667, 0.4, 0.6667, 0.4, 0.5, 0.2, 0.5, 0.2, 0.8333, 0.4, 0.8333, 0.4, 0.6667, 0.2, 0.6667, 0.4, 1.0, 0.6, 1.0, 0.6, 0.8333, 0.4, 0.8333, 0.4, 0.1667, 0.6, 0.1667, 0.6, 0.0, 0.4, 0.0, 0.4, 0.3333, 0.6, 0.3333, 0.6, 0.1667, 0.4, 0.1667, 0.4, 0.5, 0.6, 0.5, 0.6, 0.3333, 0.4, 0.3333, 0.4, 0.6667, 0.6, 0.6667, 0.6, 0.5, 0.4, 0.5, 0.4, 0.8333, 0.6, 0.8333, 0.6, 0.6667, 0.4, 0.6667, 0.6, 1.0, 0.8, 1.0, 0.8, 0.8333, 0.6, 0.8333, 0.6, 0.1667, 0.8, 0.1667, 0.8, 0.0, 0.6, 0.0, 0.6, 0.3333, 0.8, 0.3333, 0.8, 0.1667, 0.6, 0.1667, 0.6, 0.5, 0.8, 0.5, 0.8, 0.3333, 0.6, 0.3333, 0.6, 0.6667, 0.8, 0.6667, 0.8, 0.5, 0.6, 0.5, 0.6, 0.8333, 0.8, 0.8333, 0.8, 0.6667, 0.6, 0.6667, 0.8, 1.0, 1.0, 1.0, 1.0, 0.8333, 0.8, 0.8333, 0.8, 0.1667, 1.0, 0.1667, 1.0, 0.0, 0.8, 0.0, 0.8, 0.3333, 1.0, 0.3333, 1.0, 0.1667, 0.8, 0.1667, 0.8, 0.5, 1.0, 0.5, 1.0, 0.3333, 0.8, 0.3333, 0.8, 0.6667, 1.0, 0.6667, 1.0, 0.5, 0.8, 0.5, 0.8, 0.8333, 1.0, 0.8333, 1.0, 0.6667, 0.8, 0.6667, 1.0, 0.0, 0.6, 0.0, 0.8, 0.0, 1.0, 0.0, 0.4, 0.0, 0.6, 0.0, 0.0, 0.0, 0.4, 0.0, 1.0, 0.0, 0.0, 0.0, 0.2, 0.0, 0.4, 0.0, 0.4, 0.0, 0.8, 0.0, 0.6, 0.0, 0.4, 0.0, 1.0, 0.0, 0.8, 0.0, 0.2, 0.0, 1.0, 0.0, 0.4, 0.0, 0.2, 0.0, 0.0, 0.0, 1.0, 0.0, 0.0, 1.0, 0.2, 1.0, 0.2, 0.8333, 0.0, 0.8333, 0.0, 0.1667, 0.2, 0.1667, 0.2, 0.0, 0.0, 0.0, 0.0, 0.3333, 0.2, 0.3333, 0.2, 0.1667, 0.0, 0.1667, 0.0, 0.5, 0.2, 0.5, 0.2, 0.3333, 0.0, 0.3333, 0.0, 0.6667, 0.2, 0.6667, 0.2, 0.5, 0.0, 0.5, 0.0, 0.8333, 0.2, 0.8333, 0.2, 0.6667, 0.0, 0.6667, 0.2, 1.0, 0.4, 1.0, 0.4, 0.8333, 0.2, 0.8333, 0.2, 0.1667, 0.4, 0.1667, 0.4, 0.0, 0.2, 0.0, 0.2, 0.3333, 0.4, 0.3333, 0.4, 0.1667, 0.2, 0.1667, 0.2, 0.5, 0.4, 0.5, 0.4, 0.3333, 0.2, 0.3333, 0.2, 0.6667, 0.4, 0.6667, 0.4, 0.5, 0.2, 0.5, 0.2, 0.8333, 0.4, 0.8333, 0.4, 0.6667, 0.2, 0.6667, 0.4, 1.0, 0.6, 1.0, 0.6, 0.8333, 0.4, 0.8333, 0.4, 0.1667, 0.6, 0.1667, 0.6, 0.0, 0.4, 0.0, 0.4, 0.3333, 0.6, 0.3333, 0.6, 0.1667, 0.4, 0.1667, 0.4, 0.5, 0.6, 0.5, 0.6, 0.3333, 0.4, 0.3333, 0.4, 0.6667, 0.6, 0.6667, 0.6, 0.5, 0.4, 0.5, 0.4, 0.8333, 0.6, 0.8333, 0.6, 0.6667, 0.4, 0.6667, 0.6, 1.0, 0.8, 1.0, 0.8, 0.8333, 0.6, 0.8333, 0.6, 0.1667, 0.8, 0.1667, 0.8, 0.0, 0.6, 0.0, 0.6, 0.3333, 0.8, 0.3333, 0.8, 0.1667, 0.6, 0.1667, 0.6, 0.5, 0.8, 0.5, 0.8, 0.3333, 0.6, 0.3333, 0.6, 0.6667, 0.8, 0.6667, 0.8, 0.5, 0.6, 0.5, 0.6, 0.8333, 0.8, 0.8333, 0.8, 0.6667, 0.6, 0.6667, 0.8, 1.0, 1.0, 1.0, 1.0, 0.8333, 0.8, 0.8333, 0.8, 0.1667, 1.0, 0.1667, 1.0, 0.0, 0.8, 0.0, 0.8, 0.3333, 1.0, 0.3333, 1.0, 0.1667, 0.8, 0.1667, 0.8, 0.5, 1.0, 0.5, 1.0, 0.3333, 0.8, 0.3333, 0.8, 0.6667, 1.0, 0.6667, 1.0, 0.5, 0.8, 0.5, 0.8, 0.8333, 1.0, 0.8333, 1.0, 0.6667, 0.8, 0.6667, 1.0, 0.0, 0.6, 0.0, 0.8, 0.0, 1.0, 0.0, 0.4, 0.0, 0.6, 0.0, 0.0, 0.0, 0.4, 0.0, 1.0, 0.0, 0.0, 0.0, 0.2, 0.0, 0.4, 0.0, 0.4, 0.0, 0.8, 0.0, 0.6, 0.0, 0.4, 0.0, 1.0, 0.0, 0.8, 0.0, 0.2, 0.0, 1.0, 0.0, 0.4, 0.0, 0.2, 0.0, 0.0, 0.0, 1.0, 0.0, 0.0, 1.0, 0.2, 1.0, 0.2, 0.8333, 0.0, 0.8333, 0.0, 0.1667, 0.2, 0.1667, 0.2, 0.0, 0.0, 0.0, 0.0, 0.3333, 0.2, 0.3333, 0.2, 0.1667, 0.0, 0.1667, 0.0, 0.5, 0.2, 0.5, 0.2, 0.3333, 0.0, 0.3333, 0.0, 0.6667, 0.2, 0.6667, 0.2, 0.5, 0.0, 0.5, 0.0, 0.8333, 0.2, 0.8333, 0.2, 0.6667, 0.0, 0.6667, 0.2, 1.0, 0.4, 1.0, 0.4, 0.8333, 0.2, 0.8333, 0.2, 0.1667, 0.4, 0.1667, 0.4, 0.0, 0.2, 0.0, 0.2, 0.3333, 0.4, 0.3333, 0.4, 0.1667, 0.2, 0.1667, 0.2, 0.5, 0.4, 0.5, 0.4, 0.3333, 0.2, 0.3333, 0.2, 0.6667, 0.4, 0.6667, 0.4, 0.5, 0.2, 0.5, 0.2, 0.8333, 0.4, 0.8333, 0.4, 0.6667, 0.2, 0.6667, 0.4, 1.0, 0.6, 1.0, 0.6, 0.8333, 0.4, 0.8333, 0.4, 0.1667, 0.6, 0.1667, 0.6, 0.0, 0.4, 0.0, 0.4, 0.3333, 0.6, 0.3333, 0.6, 0.1667, 0.4, 0.1667, 0.4, 0.5, 0.6, 0.5, 0.6, 0.3333, 0.4, 0.3333, 0.4, 0.6667, 0.6, 0.6667, 0.6, 0.5, 0.4, 0.5, 0.4, 0.8333, 0.6, 0.8333, 0.6, 0.6667, 0.4, 0.6667, 0.6, 1.0, 0.8, 1.0, 0.8, 0.8333, 0.6, 0.8333, 0.6, 0.1667, 0.8, 0.1667, 0.8, 0.0, 0.6, 0.0, 0.6, 0.3333, 0.8, 0.3333, 0.8, 0.1667, 0.6, 0.1667, 0.6, 0.5, 0.8, 0.5, 0.8, 0.3333, 0.6, 0.3333, 0.6, 0.6667, 0.8, 0.6667, 0.8, 0.5, 0.6, 0.5, 0.6, 0.8333, 0.8, 0.8333, 0.8, 0.6667, 0.6, 0.6667, 0.8, 1.0, 1.0, 1.0, 1.0, 0.8333, 0.8, 0.8333, 0.8, 0.1667, 1.0, 0.1667, 1.0, 0.0, 0.8, 0.0, 0.8, 0.3333, 1.0, 0.3333, 1.0, 0.1667, 0.8, 0.1667, 0.8, 0.5, 1.0, 0.5, 1.0, 0.3333, 0.8, 0.3333, 0.8, 0.6667, 1.0, 0.6667, 1.0, 0.5, 0.8, 0.5, 0.8, 0.8333, 1.0, 0.8333, 1.0, 0.6667, 0.8, 0.6667, 1.0, 0.0, 0.6, 0.0, 0.8, 0.0, 1.0, 0.0, 0.4, 0.0, 0.6, 0.0, 0.0, 0.0, 0.4, 0.0, 1.0, 0.0, 0.0, 0.0, 0.2, 0.0, 0.4, 0.0, 0.4, 0.0, 0.8, 0.0, 0.6, 0.0, 0.4, 0.0, 1.0, 0.0, 0.8, 0.0, 0.2, 0.0, 1.0, 0.0, 0.4, 0.0, 0.2, 0.0, 0.0, 0.0, 1.0, 0.0, 0.0, 1.0, 0.2, 1.0, 0.2, 0.8333, 0.0, 0.8333, 0.0, 0.1667, 0.2, 0.1667, 0.2, 0.0, 0.0, 0.0, 0.0, 0.3333, 0.2, 0.3333, 0.2, 0.1667, 0.0, 0.1667, 0.0, 0.5, 0.2, 0.5, 0.2, 0.3333, 0.0, 0.3333, 0.0, 0.6667, 0.2, 0.6667, 0.2, 0.5, 0.0, 0.5, 0.0, 0.8333, 0.2, 0.8333, 0.2, 0.6667, 0.0, 0.6667, 0.2, 1.0, 0.4, 1.0, 0.4, 0.8333, 0.2, 0.8333, 0.2, 0.1667, 0.4, 0.1667, 0.4, 0.0, 0.2, 0.0, 0.2, 0.3333, 0.4, 0.3333, 0.4, 0.1667, 0.2, 0.1667, 0.2, 0.5, 0.4, 0.5, 0.4, 0.3333, 0.2, 0.3333, 0.2, 0.6667, 0.4, 0.6667, 0.4, 0.5, 0.2, 0.5, 0.2, 0.8333, 0.4, 0.8333, 0.4, 0.6667, 0.2, 0.6667, 0.4, 1.0, 0.6, 1.0, 0.6, 0.8333, 0.4, 0.8333, 0.4, 0.1667, 0.6, 0.1667, 0.6, 0.0, 0.4, 0.0, 0.4, 0.3333, 0.6, 0.3333, 0.6, 0.1667, 0.4, 0.1667, 0.4, 0.5, 0.6, 0.5, 0.6, 0.3333, 0.4, 0.3333, 0.4, 0.6667, 0.6, 0.6667, 0.6, 0.5, 0.4, 0.5, 0.4, 0.8333, 0.6, 0.8333, 0.6, 0.6667, 0.4, 0.6667, 0.6, 1.0, 0.8, 1.0, 0.8, 0.8333, 0.6, 0.8333, 0.6, 0.1667, 0.8, 0.1667, 0.8, 0.0, 0.6, 0.0, 0.6, 0.3333, 0.8, 0.3333, 0.8, 0.1667, 0.6, 0.1667, 0.6, 0.5, 0.8, 0.5, 0.8, 0.3333, 0.6, 0.3333, 0.6, 0.6667, 0.8, 0.6667, 0.8, 0.5, 0.6, 0.5, 0.6, 0.8333, 0.8, 0.8333, 0.8, 0.6667, 0.6, 0.6667, 0.8, 1.0, 1.0, 1.0, 1.0, 0.8333, 0.8, 0.8333, 0.8, 0.1667, 1.0, 0.1667, 1.0, 0.0, 0.8, 0.0, 0.8, 0.3333, 1.0, 0.3333, 1.0, 0.1667, 0.8, 0.1667, 0.8, 0.5, 1.0, 0.5, 1.0, 0.3333, 0.8, 0.3333, 0.8, 0.6667, 1.0, 0.6667, 1.0, 0.5, 0.8, 0.5, 0.8, 0.8333, 1.0, 0.8333, 1.0, 0.6667, 0.8, 0.6667, 1.0, 0.0, 0.6, 0.0, 0.8, 0.0, 1.0, 0.0, 0.4, 0.0, 0.6, 0.0, 0.0, 0.0, 0.4, 0.0, 1.0, 0.0, 0.0, 0.0, 0.2, 0.0, 0.4, 0.0, 0.4, 0.0, 0.8, 0.0, 0.6, 0.0, 0.4, 0.0, 1.0, 0.0, 0.8, 0.0, 0.2, 0.0, 1.0, 0.0, 0.4, 0.0, 0.2, 0.0, 0.0, 0.0, 1.0, 0.0, 0.0, 1.0, 0.2, 1.0, 0.2, 0.8333, 0.0, 0.8333, 0.0, 0.1667, 0.2, 0.1667, 0.2, 0.0, 0.0, 0.0, 0.0, 0.3333, 0.2, 0.3333, 0.2, 0.1667, 0.0, 0.1667, 0.0, 0.5, 0.2, 0.5, 0.2, 0.3333, 0.0, 0.3333, 0.0, 0.6667, 0.2, 0.6667, 0.2, 0.5, 0.0, 0.5, 0.0, 0.8333, 0.2, 0.8333, 0.2, 0.6667, 0.0, 0.6667, 0.2, 1.0, 0.4, 1.0, 0.4, 0.8333, 0.2, 0.8333, 0.2, 0.1667, 0.4, 0.1667, 0.4, 0.0, 0.2, 0.0, 0.2, 0.3333, 0.4, 0.3333, 0.4, 0.1667, 0.2, 0.1667, 0.2, 0.5, 0.4, 0.5, 0.4, 0.3333, 0.2, 0.3333, 0.2, 0.6667, 0.4, 0.6667, 0.4, 0.5, 0.2, 0.5, 0.2, 0.8333, 0.4, 0.8333, 0.4, 0.6667, 0.2, 0.6667, 0.4, 1.0, 0.6, 1.0, 0.6, 0.8333, 0.4, 0.8333, 0.4, 0.1667, 0.6, 0.1667, 0.6, 0.0, 0.4, 0.0, 0.4, 0.3333, 0.6, 0.3333, 0.6, 0.1667, 0.4, 0.1667, 0.4, 0.5, 0.6, 0.5, 0.6, 0.3333, 0.4, 0.3333, 0.4, 0.6667, 0.6, 0.6667, 0.6, 0.5, 0.4, 0.5, 0.4, 0.8333, 0.6, 0.8333, 0.6, 0.6667, 0.4, 0.6667, 0.6, 1.0, 0.8, 1.0, 0.8, 0.8333, 0.6, 0.8333, 0.6, 0.1667, 0.8, 0.1667, 0.8, 0.0, 0.6, 0.0, 0.6, 0.3333, 0.8, 0.3333, 0.8, 0.1667, 0.6, 0.1667, 0.6, 0.5, 0.8, 0.5, 0.8, 0.3333, 0.6, 0.3333, 0.6, 0.6667, 0.8, 0.6667, 0.8, 0.5, 0.6, 0.5, 0.6, 0.8333, 0.8, 0.8333, 0.8, 0.6667, 0.6, 0.6667, 0.8, 1.0, 1.0, 1.0, 1.0, 0.8333, 0.8, 0.8333, 0.8, 0.1667, 1.0, 0.1667, 1.0, 0.0, 0.8, 0.0, 0.8, 0.3333, 1.0, 0.3333, 1.0, 0.1667, 0.8, 0.1667, 0.8, 0.5, 1.0, 0.5, 1.0, 0.3333, 0.8, 0.3333, 0.8, 0.6667, 1.0, 0.6667, 1.0, 0.5, 0.8, 0.5, 0.8, 0.8333, 1.0, 0.8333, 1.0, 0.6667, 0.8, 0.6667])
me_beziercurve.update()
me_cube_001 = bpy.data.meshes.new('Cube.001')
me_cube_001.from_pydata([(-0.122, -0.1048, -0.02845), (-0.122, -0.1048, 0.02174), (-0.122, 0.1048, -0.02845), (-0.122, 0.1048, 0.02174), (0.08755, -0.1048, -0.02845), (0.08755, -0.1048, 0.02174), (0.08755, 0.1048, -0.02845), (0.08755, 0.1048, 0.02174), (0.004857, 0.1048, -0.02845), (0.004857, 0.1048, 0.02174), (0.004857, -0.1048, -0.02845), (0.004857, -0.1048, 0.02174), (-0.05857, 0.1048, -0.02845), (-0.05857, -0.1048, 0.02174), (-0.05857, 0.1048, 0.02174), (-0.05857, -0.1048, -0.02845), (-0.02686, -0.1048, -0.02845), (-0.02686, 0.1048, -0.02845), (-0.04436, 0.1048, 0.03062), (-0.009358, 0.1048, 0.03062), (-0.02686, 0.1048, 0.02092), (-0.009358, -0.1048, 0.03062), (-0.04436, -0.1048, 0.03062), (-0.02686, -0.1048, 0.02092), (-0.122, 0.08451, -0.02845), (-0.122, 0.01959, -0.02845), (-0.122, -0.01959, -0.02845), (-0.122, -0.08451, -0.02845), (-0.122, -0.08451, 0.02174), (-0.122, -0.01959, 0.02174), (-0.122, 0.01959, 0.02174), (-0.122, 0.08451, 0.02174), (0.08755, -0.0727, -0.01642), (0.08755, -0.03141, -0.01642), (0.08755, 0.03141, -0.01642), (0.08755, 0.0727, -0.01642), (0.08755, 0.0727, -0.005975), (0.08755, 0.03141, -0.005975), (0.08755, -0.03141, -0.005975), (0.08755, -0.0727, -0.005975), (0.004857, 0.08451, 0.02174), (0.004857, 0.01959, 0.02174), (0.004857, -0.01959, 0.02174), (0.004857, -0.08451, 0.02174), (0.004857, 0.08451, -0.02845), (0.004857, 0.01959, -0.02845), (0.004857, -0.01959, -0.02845), (0.004857, -0.08451, -0.02845), (-0.05857, 0.08451, -0.02845), (-0.05857, 0.01959, -0.02845), (-0.05857, -0.01959, -0.02845), (-0.05857, -0.08451, -0.02845), (-0.05857, 0.08451, 0.02174), (-0.05857, 0.01959, 0.02174), (-0.05857, -0.01959, 0.02174), (-0.05857, -0.08451, 0.02174), (-0.02686, 0.08451, -0.02845), (-0.02686, 0.01959, -0.02845), (-0.02686, -0.01959, -0.02845), (-0.02686, -0.08451, -0.02845), (-0.04436, 0.08451, 0.03062), (-0.04436, 0.03825, 0.03062), (-0.04436, -0.03825, 0.03062), (-0.04436, -0.08451, 0.03062), (-0.009358, -0.08451, 0.03062), (-0.009358, -0.03825, 0.03062), (-0.009358, 0.03825, 0.03062), (-0.009358, 0.08451, 0.03062), (-0.1197, 0.01959, -0.02611), (-0.1197, -0.01959, -0.02611), (-0.1197, -0.01959, 0.0194), (-0.1197, 0.01959, 0.0194), (0.08521, -0.01959, -0.02611), (0.08521, 0.01959, -0.02611), (0.08521, 0.01959, 0.0194), (0.08521, -0.01959, 0.0194), (0.003946, 0.01959, 0.01856), (0.003946, -0.01959, 0.01856), (0.004857, 0.01959, -0.02514), (0.004857, -0.01959, -0.02514), (-0.05857, 0.01959, -0.02514), (-0.05857, -0.01959, -0.02514), (-0.05766, 0.01959, 0.01856), (-0.05766, -0.01959, 0.01856), (-0.02686, 0.01959, -0.02514), (-0.02686, -0.01959, -0.02514), (-0.03155, 0.03023, 0.02744), (-0.03155, -0.03023, 0.02744), (-0.02216, -0.03023, 0.02744), (-0.02216, 0.03023, 0.02744), (-0.04344, 0.03825, 0.02744), (-0.04344, -0.03825, 0.02744), (-0.01027, -0.03825, 0.02744), (-0.01027, 0.03825, 0.02744), (-0.03155, 0.03023, 0.01876), (-0.03155, -0.03023, 0.01876), (-0.02216, -0.03023, 0.01876), (-0.02216, 0.03023, 0.01876), (0.08755, -0.08451, -0.02845), (0.08755, -0.01959, -0.02845), (0.08755, 0.01959, -0.02845), (0.08755, 0.08451, -0.02845), (0.08755, 0.08451, 0.02174), (0.08755, 0.01959, 0.02174), (0.08755, -0.01959, 0.02174), (0.08755, -0.08451, 0.02174), (0.08755, -0.07169, -0.01538), (0.08755, -0.03241, -0.01538), (0.08755, 0.03241, -0.01538), (0.08755, 0.07169, -0.01538), (0.08755, 0.07169, -0.007009), (0.08755, 0.03241, -0.007009), (0.08755, -0.03241, -0.007009), (0.08755, -0.07169, -0.007009), (0.0977, -0.07169, -0.01538), (0.0977, -0.03241, -0.01538), (0.0977, 0.03241, -0.01538), (0.0977, 0.07169, -0.01538), (0.0977, 0.07169, -0.007009), (0.0977, 0.03241, -0.007009), (0.0977, -0.03241, -0.007009), (0.0977, -0.07169, -0.007009), (0.1052, -0.0567, -0.01538), (0.1052, -0.0474, -0.01538), (0.1052, 0.0474, -0.01538), (0.1052, 0.0567, -0.01538), (0.1052, 0.0567, -0.007009), (0.1052, 0.0474, -0.007009), (0.1052, -0.0474, -0.007009), (0.1052, -0.0567, -0.007009), (0.08002, -0.0727, -0.01642), (0.08002, -0.03141, -0.01642), (0.08002, 0.03141, -0.01642), (0.08002, 0.0727, -0.01642), (0.08002, 0.0727, -0.005975), (0.08002, 0.03141, -0.005975), (0.08002, -0.03141, -0.005975), (0.08002, -0.0727, -0.005975), (0.08002, 0.03241, -0.01538), (0.08002, -0.07169, -0.007009), (0.08002, -0.07169, -0.01538), (0.08002, 0.03241, -0.007009), (0.08002, 0.07169, -0.01538), (0.08002, 0.07169, -0.007009), (0.08002, -0.03241, -0.01538), (0.08002, -0.03241, -0.007009)], [], [(24, 31, 3, 2), (8, 9, 7, 6), (98, 105, 5, 4), (15, 13, 1, 0), (47, 98, 4, 10), (55, 28, 1, 13), (105, 43, 11, 5), (59, 47, 10, 16), (4, 5, 11, 10), (63, 55, 13, 22), (2, 3, 14, 12), (27, 51, 15, 0), (16, 23, 22, 13, 15), (10, 11, 21, 23, 16), (12, 14, 18, 20, 17), (17, 20, 19, 9, 8), (51, 59, 16, 15), (18, 19, 20), (21, 22, 23), (63, 22, 21, 64), (43, 64, 21, 11), (9, 19, 67, 40), (40, 67, 66, 41), (26, 29, 70, 69), (42, 65, 64, 43), (18, 60, 67, 19), (60, 61, 66, 67), (42, 104, 75, 77), (62, 63, 64, 65), (12, 17, 56, 48), (48, 56, 57, 49), (45, 100, 73, 78), (50, 58, 59, 51), (2, 12, 48, 24), (24, 48, 49, 25), (54, 62, 91, 83), (26, 50, 51, 27), (18, 14, 52, 60), (60, 52, 53, 61), (103, 41, 76, 74), (62, 54, 55, 63), (17, 8, 44, 56), (56, 44, 45, 57), (58, 50, 81, 85), (58, 46, 47, 59), (7, 9, 40, 102), (102, 40, 41, 103), (61, 53, 82, 90), (104, 42, 43, 105), (14, 3, 31, 52), (52, 31, 30, 53), (65, 42, 77, 92), (54, 29, 28, 55), (8, 6, 101, 44), (44, 101, 100, 45), (49, 57, 84, 80), (46, 99, 98, 47), (6, 7, 102, 101), (41, 66, 93, 76), (0, 1, 28, 27), (27, 28, 29, 26), (104, 99, 72, 75), (25, 30, 31, 24), (76, 93, 92, 77), (86, 87, 95, 94), (80, 84, 85, 81), (68, 80, 81, 69), (90, 82, 83, 91), (84, 78, 79, 85), (74, 76, 77, 75), (82, 71, 70, 83), (78, 73, 72, 79), (73, 74, 75, 72), (69, 70, 71, 68), (99, 46, 79, 72), (30, 25, 68, 71), (66, 61, 90, 93), (25, 49, 80, 68), (62, 65, 92, 91), (57, 45, 78, 84), (50, 26, 69, 81), (53, 30, 71, 82), (46, 58, 85, 79), (100, 103, 74, 73), (29, 54, 83, 70), (87, 86, 90, 91), (89, 88, 92, 93), (86, 89, 93, 90), (88, 87, 91, 92), (94, 95, 96, 97), (87, 88, 96, 95), (88, 89, 97, 96), (89, 86, 94, 97), (33, 32, 98, 99), (35, 34, 100, 101), (37, 36, 102, 103), (39, 38, 104, 105), (36, 35, 101, 102), (34, 37, 103, 100), (38, 33, 99, 104), (32, 39, 105, 98), (112, 107, 144, 145), (32, 33, 131, 130), (39, 32, 130, 137), (108, 111, 141, 138), (33, 38, 136, 131), (110, 109, 142, 143), (37, 34, 132, 135), (113, 112, 145, 139), (112, 113, 121, 120), (111, 108, 116, 119), (121, 114, 122, 129), (114, 115, 123, 122), (108, 109, 117, 116), (107, 112, 120, 115), (109, 110, 118, 117), (110, 111, 119, 118), (106, 107, 115, 114), (113, 106, 114, 121), (125, 126, 127, 124), (123, 128, 129, 122), (119, 116, 124, 127), (120, 121, 129, 128), (116, 117, 125, 124), (115, 120, 128, 123), (117, 118, 126, 125), (118, 119, 127, 126), (132, 133, 142, 138), (136, 137, 139, 145), (135, 132, 138, 141), (137, 130, 140, 139), (130, 131, 144, 140), (134, 135, 141, 143), (133, 134, 143, 142), (131, 136, 145, 144), (34, 35, 133, 132), (106, 113, 139, 140), (107, 106, 140, 144), (36, 37, 135, 134), (109, 108, 138, 142), (38, 39, 137, 136), (111, 110, 143, 141), (35, 36, 134, 133)])
me_cube_001.polygons.foreach_set('use_smooth', [0, 0, 0, 0, 0, 1, 1, 0, 0, 1, 0, 0, 0, 0, 0, 0, 0, 0, 0, 1, 1, 1, 1, 0, 1, 1, 1, 0, 1, 0, 0, 0, 0, 0, 0, 0, 0, 1, 1, 0, 1, 0, 0, 0, 0, 1, 1, 0, 1, 1, 1, 0, 1, 0, 0, 0, 0, 0, 0, 0, 0, 0, 0, 0, 0, 0, 0, 0, 0, 0, 0, 0, 0, 0, 0, 0, 0, 0, 0, 0, 0, 0, 0, 0, 0, 0, 0, 0, 0, 0, 0, 0, 0, 0, 0, 0, 0, 0, 0, 0, 0, 0, 0, 0, 0, 0, 0, 0, 0, 0, 0, 0, 0, 0, 0, 0, 0, 0, 0, 0, 0, 0, 0, 0, 0, 0, 0, 0, 0, 0, 0, 0, 0, 0, 0, 0, 0, 0, 0, 0, 0, 0, 0])
_uv = me_cube_001.uv_layers.new(name='UVMap')
_uv.uv.foreach_set('vector', [0.375, 0.2, 0.625, 0.2, 0.625, 0.25, 0.375, 0.25, 0.375, 0.4013, 0.625, 0.4013, 0.625, 0.5, 0.375, 0.5, 0.375, 0.7, 0.625, 0.7, 0.625, 0.75, 0.375, 0.75, 0.375, 0.9243, 0.625, 0.9243, 0.625, 1.0, 0.375, 1.0, 0.2763, 0.7, 0.375, 0.7, 0.375, 0.75, 0.2763, 0.75, 0.7993, 0.7, 0.875, 0.7, 0.875, 0.75, 0.7993, 0.75, 0.625, 0.7, 0.7237, 0.7, 0.7237, 0.75, 0.625, 0.75, 0.2385, 0.7, 0.2763, 0.7, 0.2763, 0.75, 0.2385, 0.75, 0.375, 0.75, 0.625, 0.75, 0.625, 0.8487, 0.375, 0.8487, 0.7824, 0.7, 0.7993, 0.7, 0.7993, 0.75, 0.7824, 0.75, 0.375, 0.25, 0.625, 0.25, 0.625, 0.3257, 0.375, 0.3257, 0.125, 0.7, 0.2007, 0.7, 0.2007, 0.75, 0.125, 0.75, 0.375, 0.8865, 0.5513, 0.8865, 0.625, 0.9074, 0.625, 0.9243, 0.375, 0.9243, 0.375, 0.8487, 0.625, 0.8487, 0.625, 0.8656, 0.5513, 0.8865, 0.375, 0.8865, 0.375, 0.3257, 0.625, 0.3257, 0.625, 0.3426, 0.5513, 0.3635, 0.375, 0.3635, 0.375, 0.3635, 0.5513, 0.3635, 0.625, 0.3844, 0.625, 0.4013, 0.375, 0.4013, 0.2007, 0.7, 0.2385, 0.7, 0.2385, 0.75, 0.2007, 0.75, 0.7824, 0.5, 0.7615, 0.5, 0.7726, 0.5, 0.7615, 0.75, 0.7824, 0.75, 0.7726, 0.75, 0.7824, 0.7, 0.7824, 0.75, 0.7406, 0.75, 0.7406, 0.7, 0.7237, 0.7, 0.7406, 0.7, 0.7406, 0.75, 0.7237, 0.75, 0.7237, 0.5, 0.7406, 0.5, 0.7406, 0.55, 0.7237, 0.55, 0.7237, 0.55, 0.7406, 0.55, 0.7406, 0.6, 0.7237, 0.6, 0.375, 0.1, 0.625, 0.1, 0.625, 0.1, 0.375, 0.1, 0.7237, 0.65, 0.7406, 0.65, 0.7406, 0.7, 0.7237, 0.7, 0.7824, 0.5, 0.7824, 0.55, 0.7406, 0.55, 0.7406, 0.5, 0.7824, 0.55, 0.7824, 0.6, 0.7406, 0.6, 0.7406, 0.55, 0.7237, 0.65, 0.625, 0.65, 0.625, 0.65, 0.7237, 0.65, 0.7824, 0.65, 0.7824, 0.7, 0.7406, 0.7, 0.7406, 0.65, 0.2007, 0.5, 0.2385, 0.5, 0.2385, 0.55, 0.2007, 0.55, 0.2007, 0.55, 0.2385, 0.55, 0.2385, 0.6, 0.2007, 0.6, 0.2763, 0.6, 0.375, 0.6, 0.375, 0.6, 0.2763, 0.6, 0.2007, 0.65, 0.2385, 0.65, 0.2385, 0.7, 0.2007, 0.7, 0.125, 0.5, 0.2007, 0.5, 0.2007, 0.55, 0.125, 0.55, 0.125, 0.55, 0.2007, 0.55, 0.2007, 0.6, 0.125, 0.6, 0.7993, 0.65, 0.7824, 0.65, 0.7824, 0.65, 0.7993, 0.65, 0.125, 0.65, 0.2007, 0.65, 0.2007, 0.7, 0.125, 0.7, 0.7824, 0.5, 0.7993, 0.5, 0.7993, 0.55, 0.7824, 0.55, 0.7824, 0.55, 0.7993, 0.55, 0.7993, 0.6, 0.7824, 0.6, 0.625, 0.6, 0.7237, 0.6, 0.7237, 0.6, 0.625, 0.6, 0.7824, 0.65, 0.7993, 0.65, 0.7993, 0.7, 0.7824, 0.7, 0.2385, 0.5, 0.2763, 0.5, 0.2763, 0.55, 0.2385, 0.55, 0.2385, 0.55, 0.2763, 0.55, 0.2763, 0.6, 0.2385, 0.6, 0.2385, 0.65, 0.2007, 0.65, 0.2007, 0.65, 0.2385, 0.65, 0.2385, 0.65, 0.2763, 0.65, 0.2763, 0.7, 0.2385, 0.7, 0.625, 0.5, 0.7237, 0.5, 0.7237, 0.55, 0.625, 0.55, 0.625, 0.55, 0.7237, 0.55, 0.7237, 0.6, 0.625, 0.6, 0.7824, 0.6, 0.7993, 0.6, 0.7993, 0.6, 0.7824, 0.6, 0.625, 0.65, 0.7237, 0.65, 0.7237, 0.7, 0.625, 0.7, 0.7993, 0.5, 0.875, 0.5, 0.875, 0.55, 0.7993, 0.55, 0.7993, 0.55, 0.875, 0.55, 0.875, 0.6, 0.7993, 0.6, 0.7406, 0.65, 0.7237, 0.65, 0.7237, 0.65, 0.7406, 0.65, 0.7993, 0.65, 0.875, 0.65, 0.875, 0.7, 0.7993, 0.7, 0.2763, 0.5, 0.375, 0.5, 0.375, 0.55, 0.2763, 0.55, 0.2763, 0.55, 0.375, 0.55, 0.375, 0.6, 0.2763, 0.6, 0.2007, 0.6, 0.2385, 0.6, 0.2385, 0.6, 0.2007, 0.6, 0.2763, 0.65, 0.375, 0.65, 0.375, 0.7, 0.2763, 0.7, 0.375, 0.5, 0.625, 0.5, 0.625, 0.55, 0.375, 0.55, 0.7237, 0.6, 0.7406, 0.6, 0.7406, 0.6, 0.7237, 0.6, 0.375, 0.0, 0.625, 0.0, 0.625, 0.05, 0.375, 0.05, 0.375, 0.05, 0.625, 0.05, 0.625, 0.1, 0.375, 0.1, 0.625, 0.65, 0.375, 0.65, 0.375, 0.65, 0.625, 0.65, 0.375, 0.15, 0.625, 0.15, 0.625, 0.2, 0.375, 0.2, 0.7237, 0.6, 0.7406, 0.6, 0.7406, 0.65, 0.7237, 0.65, 0.7723, 0.6052, 0.7723, 0.6448, 0.7723, 0.6448, 0.7723, 0.6052, 0.2007, 0.6, 0.2385, 0.6, 0.2385, 0.65, 0.2007, 0.65, 0.125, 0.6, 0.2007, 0.6, 0.2007, 0.65, 0.125, 0.65, 0.7824, 0.6, 0.7993, 0.6, 0.7993, 0.65, 0.7824, 0.65, 0.2385, 0.6, 0.2763, 0.6, 0.2763, 0.65, 0.2385, 0.65, 0.625, 0.6, 0.7237, 0.6, 0.7237, 0.65, 0.625, 0.65, 0.7993, 0.6, 0.875, 0.6, 0.875, 0.65, 0.7993, 0.65, 0.2763, 0.6, 0.375, 0.6, 0.375, 0.65, 0.2763, 0.65, 0.375, 0.6, 0.625, 0.6, 0.625, 0.65, 0.375, 0.65, 0.375, 0.1, 0.625, 0.1, 0.625, 0.15, 0.375, 0.15, 0.375, 0.65, 0.2763, 0.65, 0.2763, 0.65, 0.375, 0.65, 0.625, 0.15, 0.375, 0.15, 0.375, 0.15, 0.625, 0.15, 0.7406, 0.6, 0.7824, 0.6, 0.7824, 0.6, 0.7406, 0.6, 0.125, 0.6, 0.2007, 0.6, 0.2007, 0.6, 0.125, 0.6, 0.7824, 0.65, 0.7406, 0.65, 0.7406, 0.65, 0.7824, 0.65, 0.2385, 0.6, 0.2763, 0.6, 0.2763, 0.6, 0.2385, 0.6, 0.2007, 0.65, 0.125, 0.65, 0.125, 0.65, 0.2007, 0.65, 0.7993, 0.6, 0.875, 0.6, 0.875, 0.6, 0.7993, 0.6, 0.2763, 0.65, 0.2385, 0.65, 0.2385, 0.65, 0.2763, 0.65, 0.375, 0.6, 0.625, 0.6, 0.625, 0.6, 0.375, 0.6, 0.875, 0.65, 0.7993, 0.65, 0.7993, 0.65, 0.875, 0.65, 0.7723, 0.6448, 0.7723, 0.6052, 0.7824, 0.6, 0.7824, 0.65, 0.7507, 0.6052, 0.7507, 0.6448, 0.7406, 0.65, 0.7406, 0.6, 0.7723, 0.6052, 0.7507, 0.6052, 0.7406, 0.6, 0.7824, 0.6, 0.7507, 0.6448, 0.7723, 0.6448, 0.7824, 0.65, 0.7406, 0.65, 0.7723, 0.6052, 0.7723, 0.6448, 0.7507, 0.6448, 0.7507, 0.6052, 0.7723, 0.6448, 0.7507, 0.6448, 0.7507, 0.6448, 0.7723, 0.6448, 0.7507, 0.6448, 0.7507, 0.6052, 0.7507, 0.6052, 0.7507, 0.6448, 0.7507, 0.6052, 0.7723, 0.6052, 0.7723, 0.6052, 0.7507, 0.6052, 0.4758, 0.6656, 0.4758, 0.6844, 0.375, 0.7, 0.375, 0.65, 0.4758, 0.5656, 0.4758, 0.5844, 0.375, 0.6, 0.375, 0.55, 0.5242, 0.5844, 0.5242, 0.5656, 0.625, 0.55, 0.625, 0.6, 0.5242, 0.6844, 0.5242, 0.6656, 0.625, 0.65, 0.625, 0.7, 0.5242, 0.5656, 0.4758, 0.5656, 0.375, 0.55, 0.625, 0.55, 0.4758, 0.5844, 0.5242, 0.5844, 0.625, 0.6, 0.375, 0.6, 0.5242, 0.6656, 0.4758, 0.6656, 0.375, 0.65, 0.625, 0.65, 0.4758, 0.6844, 0.5242, 0.6844, 0.625, 0.7, 0.375, 0.7, 0.5242, 0.6656, 0.4758, 0.6656, 0.4758, 0.6656, 0.5242, 0.6656, 0.4758, 0.6844, 0.4758, 0.6656, 0.4758, 0.6656, 0.4758, 0.6844, 0.5242, 0.6844, 0.4758, 0.6844, 0.4758, 0.6844, 0.5242, 0.6844, 0.4758, 0.5844, 0.5242, 0.5844, 0.5242, 0.5844, 0.4758, 0.5844, 0.4758, 0.6656, 0.5242, 0.6656, 0.5242, 0.6656, 0.4758, 0.6656, 0.5242, 0.5656, 0.4758, 0.5656, 0.4758, 0.5656, 0.5242, 0.5656, 0.5242, 0.5844, 0.4758, 0.5844, 0.4758, 0.5844, 0.5242, 0.5844, 0.5242, 0.6844, 0.5242, 0.6656, 0.5242, 0.6656, 0.5242, 0.6844, 0.5242, 0.6656, 0.5242, 0.6844, 0.5242, 0.6844, 0.5242, 0.6656, 0.5242, 0.5844, 0.4758, 0.5844, 0.4758, 0.5844, 0.5242, 0.5844, 0.5242, 0.6844, 0.4758, 0.6844, 0.4758, 0.6844, 0.5242, 0.6844, 0.4758, 0.6844, 0.4758, 0.6656, 0.4758, 0.6656, 0.4758, 0.6844, 0.4758, 0.5844, 0.4758, 0.5656, 0.4758, 0.5656, 0.4758, 0.5844, 0.4758, 0.6656, 0.5242, 0.6656, 0.5242, 0.6656, 0.4758, 0.6656, 0.4758, 0.5656, 0.5242, 0.5656, 0.5242, 0.5656, 0.4758, 0.5656, 0.5242, 0.5656, 0.5242, 0.5844, 0.5242, 0.5844, 0.5242, 0.5656, 0.4758, 0.6844, 0.4758, 0.6656, 0.4758, 0.6656, 0.4758, 0.6844, 0.5242, 0.6844, 0.4758, 0.6844, 0.4758, 0.6844, 0.5242, 0.6844, 0.4758, 0.5656, 0.5242, 0.5656, 0.5242, 0.5844, 0.4758, 0.5844, 0.4758, 0.6656, 0.5242, 0.6656, 0.5242, 0.6844, 0.4758, 0.6844, 0.5242, 0.5844, 0.4758, 0.5844, 0.4758, 0.5844, 0.5242, 0.5844, 0.5242, 0.6656, 0.5242, 0.6844, 0.5242, 0.6844, 0.5242, 0.6656, 0.4758, 0.5844, 0.4758, 0.5656, 0.4758, 0.5656, 0.4758, 0.5844, 0.4758, 0.6656, 0.5242, 0.6656, 0.5242, 0.6656, 0.4758, 0.6656, 0.4758, 0.5656, 0.5242, 0.5656, 0.5242, 0.5656, 0.4758, 0.5656, 0.5242, 0.5656, 0.5242, 0.5844, 0.5242, 0.5844, 0.5242, 0.5656, 0.4758, 0.5844, 0.4758, 0.5656, 0.4758, 0.5656, 0.4758, 0.5844, 0.5242, 0.6656, 0.5242, 0.6844, 0.5242, 0.6844, 0.5242, 0.6656, 0.5242, 0.5844, 0.4758, 0.5844, 0.4758, 0.5844, 0.5242, 0.5844, 0.5242, 0.6844, 0.4758, 0.6844, 0.4758, 0.6844, 0.5242, 0.6844, 0.4758, 0.6844, 0.4758, 0.6656, 0.4758, 0.6656, 0.4758, 0.6844, 0.5242, 0.5656, 0.5242, 0.5844, 0.5242, 0.5844, 0.5242, 0.5656, 0.4758, 0.5656, 0.5242, 0.5656, 0.5242, 0.5656, 0.4758, 0.5656, 0.4758, 0.6656, 0.5242, 0.6656, 0.5242, 0.6656, 0.4758, 0.6656, 0.4758, 0.5844, 0.4758, 0.5656, 0.4758, 0.5656, 0.4758, 0.5844, 0.4758, 0.6844, 0.5242, 0.6844, 0.5242, 0.6844, 0.4758, 0.6844, 0.4758, 0.6656, 0.4758, 0.6844, 0.4758, 0.6844, 0.4758, 0.6656, 0.5242, 0.5656, 0.5242, 0.5844, 0.5242, 0.5844, 0.5242, 0.5656, 0.4758, 0.5656, 0.4758, 0.5844, 0.4758, 0.5844, 0.4758, 0.5656, 0.5242, 0.6656, 0.5242, 0.6844, 0.5242, 0.6844, 0.5242, 0.6656, 0.5242, 0.5844, 0.5242, 0.5656, 0.5242, 0.5656, 0.5242, 0.5844, 0.4758, 0.5656, 0.5242, 0.5656, 0.5242, 0.5656, 0.4758, 0.5656])
me_cube_001.update()
me_cube_002 = bpy.data.meshes.new('Cube.002')
me_cube_002.from_pydata([(-0.1301, -0.2091, -0.145), (-0.1301, -0.2091, 0.08844), (-0.1472, 0.04497, -0.1603), (-0.1472, 0.04497, 0.1038), (0.1301, -0.2091, -0.145), (0.1301, -0.2091, 0.08844), (0.1472, 0.04497, -0.1603), (0.1472, 0.04497, 0.1038), (-0.1639, -0.0111, -0.1753), (-0.1639, -0.0111, 0.1187), (0.1639, -0.0111, -0.1753), (0.1639, -0.0111, 0.1187), (-0.1731, -0.0111, 0.127), (-0.1731, 0.04497, 0.127), (-0.1731, 0.04497, -0.1836), (0.1731, 0.04497, -0.1836), (0.1731, 0.04497, 0.127), (0.1731, -0.0111, -0.1836), (-0.1731, -0.0111, -0.1836), (0.1731, -0.0111, 0.127), (-0.1325, 0.02914, 0.08725), (-0.1325, 0.02914, -0.1438), (0.1325, 0.02914, -0.1438), (0.1325, 0.02914, 0.08725), (-0.1472, 0.02914, 0.1038), (-0.1472, 0.02914, -0.1603), (0.1472, 0.02914, -0.1603), (0.1472, 0.02914, 0.1038), (-0.1266, 0.03918, 0.08214), (-0.1122, 0.04819, 0.06812), (-0.121, 0.04485, 0.07647), (-0.1122, 0.04819, -0.1247), (-0.1266, 0.03918, -0.1387), (-0.121, 0.04485, -0.133), (0.1122, 0.04819, -0.1247), (0.1266, 0.03918, -0.1387), (0.121, 0.04485, -0.133), (0.1266, 0.03918, 0.08214), (0.1122, 0.04819, 0.06812), (0.121, 0.04485, 0.07647), (0.07671, 0.04497, -0.1603), (-0.07671, 0.04497, -0.1603), (-0.07671, 0.04497, 0.1038), (0.07671, 0.04497, 0.1038), (-0.06778, -0.2091, -0.145), (0.06778, -0.2091, -0.145), (0.06778, -0.2091, 0.08844), (-0.06778, -0.2091, 0.08844), (-0.08538, -0.0111, 0.1187), (0.08538, -0.0111, 0.1187), (0.08538, -0.0111, -0.1753), (-0.08538, -0.0111, -0.1753), (0.0902, 0.04497, -0.1836), (-0.0902, 0.04497, -0.1836), (-0.0902, 0.04497, 0.127), (0.0902, 0.04497, 0.127), (-0.0902, -0.0111, 0.127), (0.0902, -0.0111, 0.127), (0.0902, -0.0111, -0.1836), (-0.0902, -0.0111, -0.1836), (0.07671, 0.02914, -0.1603), (-0.07671, 0.02914, -0.1603), (-0.07671, 0.02914, 0.1038), (0.07671, 0.02914, 0.1038), (0.06904, 0.02914, -0.1438), (-0.06904, 0.02914, -0.1438), (-0.06904, 0.02914, 0.08725), (0.06904, 0.02914, 0.08725), (0.06598, 0.03918, -0.1387), (-0.06598, 0.03918, -0.1387), (-0.06303, 0.04485, -0.133), (0.06303, 0.04485, -0.133), (-0.05845, 0.04819, -0.1247), (0.05845, 0.04819, -0.1247), (-0.06598, 0.03918, 0.08214), (0.06598, 0.03918, 0.08214), (0.06303, 0.04485, 0.07647), (-0.06303, 0.04485, 0.07647), (0.05845, 0.04819, 0.06812), (-0.05845, 0.04819, 0.06812), (-0.06778, -0.1491, -0.1826), (0.06778, -0.1491, -0.1826), (0.08538, -0.01229, -0.183), (-0.08538, -0.01229, -0.183), (-0.08538, -0.0111, -0.1753), (-0.06778, -0.1491, -0.1438), (0.08538, -0.0111, -0.1753), (0.06778, -0.1491, -0.1438)], [], [(8, 9, 12, 18), (43, 7, 27, 63), (10, 11, 5, 4), (44, 47, 1, 0), (50, 10, 4, 45), (48, 9, 1, 47), (3, 2, 14, 13), (42, 3, 13, 54), (49, 11, 19, 57), (0, 1, 9, 8), (18, 12, 13, 14), (54, 13, 12, 56), (52, 15, 17, 58), (15, 16, 19, 17), (51, 8, 18, 59), (6, 7, 16, 15), (40, 6, 15, 52), (11, 10, 17, 19), (2, 3, 24, 25), (7, 6, 26, 27), (41, 2, 25, 61), (20, 21, 25, 24), (64, 22, 26, 60), (66, 20, 24, 62), (22, 23, 27, 26), (67, 23, 37, 75), (23, 22, 35, 37), (65, 21, 32, 69), (73, 78, 38, 34), (29, 31, 33, 30), (30, 33, 32, 28), (69, 32, 33, 70), (70, 33, 31, 72), (75, 37, 39, 76), (76, 39, 38, 78), (37, 35, 36, 39), (39, 36, 34, 38), (21, 20, 28, 32), (30, 77, 79, 29), (77, 76, 78, 79), (28, 74, 77, 30), (74, 75, 76, 77), (36, 71, 73, 34), (71, 70, 72, 73), (35, 68, 71, 36), (68, 69, 70, 71), (31, 29, 79, 72), (72, 79, 78, 73), (22, 64, 68, 35), (64, 65, 69, 68), (20, 66, 74, 28), (66, 67, 75, 74), (23, 67, 63, 27), (67, 66, 62, 63), (21, 65, 61, 25), (65, 64, 60, 61), (6, 40, 60, 26), (40, 41, 61, 60), (2, 41, 53, 14), (41, 40, 52, 53), (10, 50, 58, 17), (50, 51, 59, 58), (14, 53, 59, 18), (53, 52, 58, 59), (16, 55, 57, 19), (55, 54, 56, 57), (9, 48, 56, 12), (48, 49, 57, 56), (7, 43, 55, 16), (43, 42, 54, 55), (11, 49, 46, 5), (49, 48, 47, 46), (8, 51, 44, 0), (85, 84, 83, 80), (4, 5, 46, 45), (45, 46, 47, 44), (3, 42, 62, 24), (42, 43, 63, 62), (83, 82, 81, 80), (84, 86, 82, 83), (86, 87, 81, 82), (87, 85, 80, 81), (45, 44, 85, 87), (50, 45, 87, 86), (51, 50, 86, 84), (44, 51, 84, 85)])
me_cube_002.polygons.foreach_set('use_smooth', [0, 0, 0, 0, 0, 0, 0, 0, 0, 0, 0, 0, 0, 0, 0, 0, 0, 0, 0, 0, 0, 0, 0, 0, 0, 1, 1, 1, 1, 1, 1, 1, 1, 1, 1, 1, 1, 1, 1, 1, 1, 1, 1, 1, 1, 1, 1, 1, 1, 1, 1, 1, 0, 0, 0, 0, 0, 0, 0, 0, 0, 0, 0, 0, 0, 0, 0, 0, 0, 0, 0, 0, 0, 0, 0, 0, 0, 0, 0, 0, 0, 0, 0, 0, 0, 0])
_uv = me_cube_002.uv_layers.new(name='UVMap')
_uv.uv.foreach_set('vector', [0.8869, 0.3915, 0.6616, 0.3915, 0.6553, 0.3844, 0.8932, 0.3844, 0.9524, 0.2008, 0.9526, 0.1833, 0.9705, 0.1616, 0.9705, 0.1921, 0.3309, 0.06111, 0.308, 0.4483, 0.04534, 0.3896, 0.06314, 0.08852, 0.2084, 0.6515, 0.2084, 0.9645, 0.0921, 0.9645, 0.0921, 0.6515, 0.3001, 0.3214, 0.2958, 0.4552, 0.05141, 0.4027, 0.05472, 0.2986, 0.3005, 0.319, 0.2962, 0.4533, 0.05095, 0.4004, 0.05434, 0.296, 0.8982, 0.6253, 0.8982, 0.4005, 0.9203, 0.3807, 0.9203, 0.6451, 0.8147, 0.6253, 0.8982, 0.6253, 0.9203, 0.6451, 0.822, 0.6451, 0.6616, 0.5589, 0.6616, 0.6426, 0.6553, 0.6497, 0.6553, 0.5613, 0.04489, 0.3911, 0.05986, 0.0929, 0.3247, 0.06342, 0.3054, 0.4469, 0.6587, 0.004905, 0.9162, 0.004905, 0.9162, 0.05141, 0.6587, 0.05141, 0.836, 0.005234, 0.9317, 0.005234, 0.9317, 0.05174, 0.836, 0.05174, 0.8366, 0.005563, 0.9323, 0.005563, 0.9323, 0.05206, 0.8366, 0.05206, 0.6587, 0.004576, 0.9162, 0.004576, 0.9162, 0.05108, 0.6587, 0.05108, 0.8869, 0.4752, 0.8869, 0.3915, 0.8932, 0.3844, 0.8932, 0.4728, 0.6476, 0.4005, 0.6476, 0.6253, 0.6255, 0.6451, 0.6255, 0.3807, 0.7311, 0.4005, 0.6476, 0.4005, 0.6255, 0.3807, 0.7238, 0.3807, 0.6616, 0.6426, 0.8869, 0.6426, 0.8932, 0.6497, 0.6553, 0.6497, 0.9035, 0.2404, 0.952, 0.236, 0.9705, 0.2532, 0.8857, 0.2621, 0.9526, 0.1833, 0.9042, 0.1878, 0.8857, 0.1705, 0.9705, 0.1616, 0.9037, 0.2229, 0.9035, 0.2404, 0.8857, 0.2621, 0.8857, 0.2316, 0.9426, 0.1829, 0.9014, 0.1829, 0.88, 0.1621, 0.964, 0.1621, 0.9014, 0.2112, 0.9014, 0.2253, 0.88, 0.2461, 0.88, 0.2181, 0.9426, 0.197, 0.9426, 0.1829, 0.964, 0.1621, 0.964, 0.1901, 0.9014, 0.2253, 0.9426, 0.2253, 0.964, 0.2461, 0.88, 0.2461, 0.7359, 0.9487, 0.6453, 0.9487, 0.6513, 0.9435, 0.7379, 0.9435, 0.6453, 0.9487, 0.6453, 0.7118, 0.6513, 0.717, 0.6513, 0.9435, 0.8264, 0.7118, 0.917, 0.7118, 0.911, 0.717, 0.8244, 0.717, 0.7428, 0.7314, 0.7428, 0.9291, 0.6661, 0.9291, 0.6661, 0.7314, 0.8962, 0.9291, 0.8962, 0.7314, 0.9052, 0.7228, 0.9052, 0.9377, 0.9052, 0.9377, 0.9052, 0.7228, 0.911, 0.717, 0.911, 0.9435, 0.8244, 0.717, 0.911, 0.717, 0.9052, 0.7228, 0.8225, 0.7228, 0.8225, 0.7228, 0.9052, 0.7228, 0.8962, 0.7314, 0.8195, 0.7314, 0.7379, 0.9435, 0.6513, 0.9435, 0.6571, 0.9377, 0.7398, 0.9377, 0.7398, 0.9377, 0.6571, 0.9377, 0.6661, 0.9291, 0.7428, 0.9291, 0.6513, 0.9435, 0.6513, 0.717, 0.6571, 0.7228, 0.6571, 0.9377, 0.6571, 0.9377, 0.6571, 0.7228, 0.6661, 0.7314, 0.6661, 0.9291, 0.917, 0.7118, 0.917, 0.9487, 0.911, 0.9435, 0.911, 0.717, 0.9052, 0.9377, 0.8225, 0.9377, 0.8195, 0.9291, 0.8962, 0.9291, 0.8225, 0.9377, 0.7398, 0.9377, 0.7428, 0.9291, 0.8195, 0.9291, 0.911, 0.9435, 0.8244, 0.9435, 0.8225, 0.9377, 0.9052, 0.9377, 0.8244, 0.9435, 0.7379, 0.9435, 0.7398, 0.9377, 0.8225, 0.9377, 0.6571, 0.7228, 0.7398, 0.7228, 0.7428, 0.7314, 0.6661, 0.7314, 0.7398, 0.7228, 0.8225, 0.7228, 0.8195, 0.7314, 0.7428, 0.7314, 0.6513, 0.717, 0.7379, 0.717, 0.7398, 0.7228, 0.6571, 0.7228, 0.7379, 0.717, 0.8244, 0.717, 0.8225, 0.7228, 0.7398, 0.7228, 0.8962, 0.7314, 0.8962, 0.9291, 0.8195, 0.9291, 0.8195, 0.7314, 0.8195, 0.7314, 0.8195, 0.9291, 0.7428, 0.9291, 0.7428, 0.7314, 0.6453, 0.7118, 0.7359, 0.7118, 0.7379, 0.717, 0.6513, 0.717, 0.7359, 0.7118, 0.8264, 0.7118, 0.8244, 0.717, 0.7379, 0.717, 0.917, 0.9487, 0.8264, 0.9487, 0.8244, 0.9435, 0.911, 0.9435, 0.8264, 0.9487, 0.7359, 0.9487, 0.7379, 0.9435, 0.8244, 0.9435, 0.9426, 0.2253, 0.9426, 0.2112, 0.964, 0.2181, 0.964, 0.2461, 0.9426, 0.2112, 0.9426, 0.197, 0.964, 0.1901, 0.964, 0.2181, 0.9014, 0.1829, 0.9014, 0.197, 0.88, 0.1901, 0.88, 0.1621, 0.9014, 0.197, 0.9014, 0.2112, 0.88, 0.2181, 0.88, 0.1901, 0.9042, 0.1878, 0.9039, 0.2053, 0.8857, 0.2011, 0.8857, 0.1705, 0.9039, 0.2053, 0.9037, 0.2229, 0.8857, 0.2316, 0.8857, 0.2011, 0.8982, 0.4005, 0.8147, 0.4005, 0.822, 0.3807, 0.9203, 0.3807, 0.8147, 0.4005, 0.7311, 0.4005, 0.7238, 0.3807, 0.822, 0.3807, 0.8869, 0.6426, 0.8869, 0.5589, 0.8932, 0.5613, 0.8932, 0.6497, 0.8869, 0.5589, 0.8869, 0.4752, 0.8932, 0.4728, 0.8932, 0.5613, 0.6451, 0.005563, 0.7408, 0.005563, 0.7408, 0.05206, 0.6451, 0.05206, 0.7408, 0.005563, 0.8366, 0.005563, 0.8366, 0.05206, 0.7408, 0.05206, 0.6445, 0.005234, 0.7403, 0.005234, 0.7403, 0.05174, 0.6445, 0.05174, 0.7403, 0.005234, 0.836, 0.005234, 0.836, 0.05174, 0.7403, 0.05174, 0.6616, 0.3915, 0.6616, 0.4752, 0.6553, 0.4728, 0.6553, 0.3844, 0.6616, 0.4752, 0.6616, 0.5589, 0.6553, 0.5613, 0.6553, 0.4728, 0.6476, 0.6253, 0.7311, 0.6253, 0.7238, 0.6451, 0.6255, 0.6451, 0.7311, 0.6253, 0.8147, 0.6253, 0.822, 0.6451, 0.7238, 0.6451, 0.3092, 0.05045, 0.3049, 0.1847, 0.05773, 0.1916, 0.06112, 0.08726, 0.3049, 0.1847, 0.3005, 0.319, 0.05434, 0.296, 0.05773, 0.1916, 0.3086, 0.05373, 0.3043, 0.1875, 0.05803, 0.1946, 0.06134, 0.09057, 0.05803, 0.1946, 0.3043, 0.1875, 0.3043, 0.1875, 0.05803, 0.1946, 0.441, 0.6515, 0.441, 0.9645, 0.3247, 0.9645, 0.3247, 0.6515, 0.3247, 0.6515, 0.3247, 0.9645, 0.2084, 0.9645, 0.2084, 0.6515, 0.952, 0.236, 0.9522, 0.2184, 0.9705, 0.2226, 0.9705, 0.2532, 0.9522, 0.2184, 0.9524, 0.2008, 0.9705, 0.1921, 0.9705, 0.2226, 0.3043, 0.1875, 0.3001, 0.3214, 0.05472, 0.2986, 0.05803, 0.1946, 0.8869, 0.4752, 0.8869, 0.5589, 0.8869, 0.5589, 0.8869, 0.4752, 0.3001, 0.3214, 0.05472, 0.2986, 0.05472, 0.2986, 0.3001, 0.3214, 0.3247, 0.6515, 0.2084, 0.6515, 0.2084, 0.6515, 0.3247, 0.6515, 0.3247, 0.6515, 0.2084, 0.6515, 0.2084, 0.6515, 0.3247, 0.6515, 0.3001, 0.3214, 0.05472, 0.2986, 0.05472, 0.2986, 0.3001, 0.3214, 0.8869, 0.4752, 0.8869, 0.5589, 0.8869, 0.5589, 0.8869, 0.4752, 0.05803, 0.1946, 0.3043, 0.1875, 0.3043, 0.1875, 0.05803, 0.1946])
me_cube_002.materials.append(mat_material_004)
me_cube_002.update()
me_cube_003 = bpy.data.meshes.new('Cube.003')
me_cube_003.from_pydata([(-0.02366, -0.01502, -0.02964), (-0.02366, -0.01502, 0.01769), (-0.02366, 0.01502, -0.02964), (-0.02366, 0.01502, 0.01769), (0.02366, -0.009312, -0.02393), (0.02366, -0.009312, 0.01198), (0.02366, 0.009312, -0.02393), (0.02366, 0.009312, 0.01198), (0.02366, 0.01502, 0.01769), (0.02366, 0.01502, -0.02964), (0.02366, -0.01502, -0.02964), (0.02366, -0.01502, 0.01769), (0.02803, 0.009312, 0.01198), (0.02803, 0.009312, -0.02393), (0.02803, -0.009312, -0.02393), (0.02803, -0.009312, 0.01198)], [], [(0, 1, 3, 2), (2, 3, 8, 9), (7, 5, 15, 12), (10, 11, 1, 0), (2, 9, 10, 0), (8, 3, 1, 11), (7, 6, 9, 8), (6, 4, 10, 9), (5, 7, 8, 11), (4, 5, 11, 10), (13, 12, 15, 14), (6, 7, 12, 13), (5, 4, 14, 15), (4, 6, 13, 14)])
_uv = me_cube_003.uv_layers.new(name='UVMap')
_uv.uv.foreach_set('vector', [0.375, 0.0, 0.625, 0.0, 0.625, 0.25, 0.375, 0.25, 0.375, 0.25, 0.625, 0.25, 0.625, 0.5, 0.375, 0.5, 0.5948, 0.5475, 0.5948, 0.7025, 0.5948, 0.7025, 0.5948, 0.5475, 0.375, 0.75, 0.625, 0.75, 0.625, 1.0, 0.375, 1.0, 0.125, 0.5, 0.375, 0.5, 0.375, 0.75, 0.125, 0.75, 0.625, 0.5, 0.875, 0.5, 0.875, 0.75, 0.625, 0.75, 0.5948, 0.5475, 0.4052, 0.5475, 0.375, 0.5, 0.625, 0.5, 0.4052, 0.5475, 0.4052, 0.7025, 0.375, 0.75, 0.375, 0.5, 0.5948, 0.7025, 0.5948, 0.5475, 0.625, 0.5, 0.625, 0.75, 0.4052, 0.7025, 0.5948, 0.7025, 0.625, 0.75, 0.375, 0.75, 0.4052, 0.5475, 0.5948, 0.5475, 0.5948, 0.7025, 0.4052, 0.7025, 0.4052, 0.5475, 0.5948, 0.5475, 0.5948, 0.5475, 0.4052, 0.5475, 0.5948, 0.7025, 0.4052, 0.7025, 0.4052, 0.7025, 0.5948, 0.7025, 0.4052, 0.7025, 0.4052, 0.5475, 0.4052, 0.5475, 0.4052, 0.7025])
me_cube_003.update()

# ---- objects
ob_kommode = bpy.data.objects.new('Kommode', me_cube)
ob_light = bpy.data.objects.new('Light', light_light)
ob_camera = bpy.data.objects.new('Camera', cam_camera)
ob_beziercurve = bpy.data.objects.new('BezierCurve', me_beziercurve)
ob_console = bpy.data.objects.new('Console', me_cube_001)
ob_hardware = bpy.data.objects.new('Hardware', me_cube_002)
ob_cube = bpy.data.objects.new('Cube', me_cube_003)

# ---- transforms, parenting, visibility, modifiers, constraints
ob_kommode.location = (0.0, 0.0, 0.0)
ob_kommode.scale = (0.1837, 0.6006, 0.01014)
ob_kommode.lock_rotations_4d = False
ob_kommode.empty_display_type = 'ARROWS'
ob_kommode.lineart.crease_threshold = 0.0
ob_light.location = (4.076, 1.005, 5.904)
ob_light.rotation_euler = (0.6503, 0.05522, 1.866)
ob_light.lock_rotations_4d = False
ob_light.empty_display_type = 'ARROWS'
ob_light.color = (0.0, 0.0, 0.0, 0.0)
ob_light.lineart.crease_threshold = 0.0
ob_camera.location = (7.359, -6.926, 4.958)
ob_camera.rotation_euler = (1.109, 0.0, 0.8149)
ob_camera.lock_rotations_4d = False
ob_camera.empty_display_type = 'ARROWS'
ob_camera.color = (0.0, 0.0, 0.0, 0.0)
ob_camera.display_type = 'WIRE'
ob_camera.lineart.crease_threshold = 0.0
ob_beziercurve.location = (0.0, 0.0, 0.0)
ob_console.location = (0.0648, 0.0, -0.07702)
ob_console.scale = (1.261, 1.261, 1.261)
ob_hardware.location = (0.1011, -2.183e-10, 0.2563)
ob_hardware.rotation_euler = (0.001412, 6.184e-11, -1.571)
ob_hardware.scale = (1.287, 1.287, 1.287)
ob_cube.location = (0.07974, 0.4505, 0.03035)
ob_cube.scale = (1.388, 2.55, 0.3278)
_m = ob_cube.modifiers.new('Array', 'ARRAY')
_m.relative_offset_displace = (0.0, 0.0, 0.0)

# ---- collection membership
col_collection.objects.link(ob_kommode)
col_collection.objects.link(ob_light)
col_collection.objects.link(ob_camera)
col_collection.objects.link(ob_beziercurve)
col_collection.objects.link(ob_console)
col_collection.objects.link(ob_hardware)
col_collection.objects.link(ob_cube)

# ---- scene / render settings (as saved in the file)
scene.camera = ob_camera
scene.frame_start = 1; scene.frame_end = 250; scene.frame_set(1)
scene.render.engine = 'CYCLES'
scene.cycles.sampling_pattern = 'TABULATED_SOBOL'
scene.cycles.use_light_tree = False
scene.view_settings.view_transform = 'Filmic'
bpy.context.view_layer.update()
